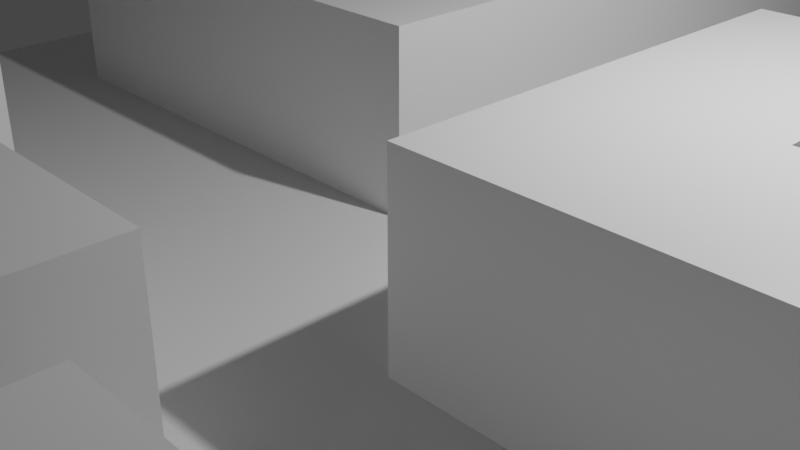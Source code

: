 # Source: tile.blend  (saved by Blender 2.91.10; exported with 4.5.12 LTS)
import bpy
from mathutils import Matrix  # noqa: F401  (used for matrix-valued properties, if any)

bpy.ops.wm.read_factory_settings(use_empty=True)
scene = bpy.context.scene
scene.name = 'Scene'

# ---- collections
col_collection = bpy.data.collections.new('Collection'); scene.collection.children.link(col_collection)

# ---- materials (node trees are filled in below, after node groups)
mat_material = bpy.data.materials.new('Material')
mat_material.alpha_threshold = 0.0
mat_material.use_transparent_shadow = False
mat_material.line_color = (0.0, 0.0, 0.0, 1.0)

# ---- material node trees
mat_material.use_nodes = True; mat_material.node_tree.nodes.clear()
_N = mat_material.node_tree.nodes; _L = mat_material.node_tree.links
n0 = _N.new('ShaderNodeOutputMaterial'); n0.name = 'Material Output'; n0.location = (300, 300)
n1 = _N.new('ShaderNodeBsdfPrincipled'); n1.name = 'Principled BSDF'; n1.location = (10, 300)
n1.distribution = 'GGX'
n1.subsurface_method = 'BURLEY'
n1.inputs[2].default_value = 0.4
n1.inputs[3].default_value = 1.45
n1.inputs[27].default_value = (0.0, 0.0, 0.0, 1.0)
n1.inputs[28].default_value = 1.0
_L.new(n1.outputs[0], n0.inputs[0])
n0.is_active_output = True

# ---- world
world_world = bpy.data.worlds.new('World'); scene.world = world_world
world_world.use_nodes = True; world_world.node_tree.nodes.clear()
_N = world_world.node_tree.nodes; _L = world_world.node_tree.links
n0 = _N.new('ShaderNodeOutputWorld'); n0.name = 'World Output'; n0.location = (300, 300)
n1 = _N.new('ShaderNodeBackground'); n1.name = 'Background'; n1.location = (10, 300)
n1.inputs[0].default_value = (0.05088, 0.05088, 0.05088, 1.0)
_L.new(n1.outputs[0], n0.inputs[0])
n0.is_active_output = True
world_world.color = (0.05088, 0.05088, 0.05088)
world_world.use_sun_shadow = False
world_world.sun_shadow_jitter_overblur = 0.0

# ---- cameras
cam_camera = bpy.data.cameras.new('Camera')
cam_camera.clip_end = 100.0
cam_camera.ortho_scale = 7.314

# ---- lights
light_light = bpy.data.lights.new('Light', 'POINT')
light_light.transmission_factor = 0.0
light_light.energy = 1000.0
light_light.shadow_soft_size = 0.1
light_light.shadow_maximum_resolution = 0.006
light_light.use_absolute_resolution = True

# ---- meshes
me_plane = bpy.data.meshes.new('Plane')
me_plane.from_pydata([(-1.0, -1.0, 0.0), (1.0, -1.0, 0.0), (-1.0, 1.0, 0.0), (1.0, 1.0, 0.0), (-1.0, 0.75, 0.0), (-1.0, 0.5, 0.0), (-1.0, 0.25, 0.0), (-1.0, 0.0, 0.0), (-1.0, -0.25, 0.0), (-1.0, -0.5, 0.0), (-1.0, -0.75, 0.0), (-0.75, -1.0, 0.0), (-0.5, -1.0, 0.0), (-0.25, -1.0, 0.0), (0.0, -1.0, 0.0), (0.25, -1.0, 0.0), (0.5, -1.0, 0.0), (0.75, -1.0, 0.0), (1.0, -0.75, 0.0), (1.0, -0.5, 0.0), (1.0, -0.25, 0.0), (1.0, 0.0, 0.0), (1.0, 0.25, 0.0), (1.0, 0.5, 0.0), (1.0, 0.75, 0.0), (0.75, 1.0, 0.0), (0.5, 1.0, 0.0), (0.25, 1.0, 0.0), (0.0, 1.0, 0.0), (-0.25, 1.0, 0.0), (-0.5, 1.0, 0.0), (-0.75, 1.0, 0.0), (-0.75, -0.75, 0.0), (-0.75, -0.5, 0.0), (-0.75, -0.25, 0.0), (-0.75, 0.0, 0.0), (-0.75, 0.25, 0.0), (-0.75, 0.5, 0.0), (-0.5, -0.25, 0.0), (-0.5, 0.0, 0.0), (-0.5, 0.25, 0.0), (-0.5, 0.5, 0.0), (-0.5, 0.75, 0.0), (-0.25, -0.5, 0.0), (-0.25, -0.25, 0.0), (-0.25, 0.0, 0.0), (-0.25, 0.25, 0.0), (-0.25, 0.5, 0.0), (-0.25, 0.75, 0.0), (0.0, -0.5, 0.0), (0.0, -0.25, 0.0), (0.0, 0.0, 0.0), (0.0, 0.25, 0.0), (0.0, 0.5, 0.0), (0.0, 0.75, 0.0), (0.25, -0.75, 0.0), (0.25, -0.5, 0.0), (0.25, -0.25, 0.0), (0.25, 0.0, 0.0), (0.25, 0.25, 0.0), (0.25, 0.5, 0.0), (0.25, 0.75, 0.0), (0.5, -0.5, 0.0), (0.5, -0.25, 0.0), (0.5, 0.0, 0.0), (0.5, 0.25, 0.0), (0.5, 0.5, 0.0), (0.5, 0.75, 0.0), (0.75, -0.5, 0.0), (0.75, -0.25, 0.0), (0.75, 0.0, 0.0), (0.75, 0.25, 0.0), (0.75, 0.5, 0.0), (0.75, 0.75, 0.0), (-1.0, -0.875, 0.0), (0.875, -1.0, 0.0), (1.0, 0.875, 0.0), (-0.875, 1.0, 0.0), (-1.0, 0.875, 0.0), (-1.0, 0.625, 0.0), (-1.0, 0.375, 0.0), (-1.0, 0.125, 0.0), (-1.0, -0.125, 0.0), (-1.0, -0.375, 0.0), (-1.0, -0.625, 0.0), (-0.875, -1.0, 0.0), (-0.625, -1.0, 0.0), (-0.375, -1.0, 0.0), (-0.125, -1.0, 0.0), (0.125, -1.0, 0.0), (0.375, -1.0, 0.0), (0.625, -1.0, 0.0), (1.0, -0.875, 0.0), (1.0, -0.625, 0.0), (1.0, -0.375, 0.0), (1.0, -0.125, 0.0), (1.0, 0.125, 0.0), (1.0, 0.375, 0.0), (1.0, 0.625, 0.0), (0.875, 1.0, 0.0), (0.625, 1.0, 0.0), (0.375, 1.0, 0.0), (0.125, 1.0, 0.0), (-0.125, 1.0, 0.0), (-0.375, 1.0, 0.0), (-0.625, 1.0, 0.0), (-0.75, -0.875, 0.0), (-0.75, -0.625, 0.0), (-0.75, -0.375, 0.0), (-0.75, -0.125, 0.0), (-0.75, 0.125, 0.0), (-0.75, 0.375, 0.0), (-0.5, 0.875, 0.0), (-0.5, -0.375, 0.0), (-0.5, -0.125, 0.0), (-0.5, 0.375, 0.0), (-0.5, 0.625, 0.0), (-0.25, 0.875, 0.0), (-0.25, -0.375, 0.0), (-0.25, -0.125, 0.0), (-0.25, 0.375, 0.0), (-0.25, 0.625, 0.0), (0.0, 0.875, 0.0), (0.0, -0.375, 0.0), (0.0, -0.125, 0.0), (0.0, 0.125, 0.0), (0.0, 0.375, 0.0), (0.0, 0.625, 0.0), (0.25, 0.875, 0.0), (0.25, -0.875, 0.0), (0.25, -0.625, 0.0), (0.25, -0.375, 0.0), (0.25, -0.125, 0.0), (0.25, 0.125, 0.0), (0.25, 0.375, 0.0), (0.25, 0.625, 0.0), (0.5, 0.875, 0.0), (0.5, -0.625, 0.0), (0.5, -0.375, 0.0), (0.5, 0.125, 0.0), (0.5, 0.375, 0.0), (0.5, 0.625, 0.0), (0.75, 0.875, 0.0), (0.75, -0.625, 0.0), (0.75, -0.375, 0.0), (0.75, 0.125, 0.0), (0.75, 0.375, 0.0), (0.75, 0.625, 0.0), (-0.875, -0.75, 0.0), (-0.875, -0.5, 0.0), (-0.875, -0.25, 0.0), (-0.875, 0.0, 0.0), (-0.875, 0.25, 0.0), (-0.875, 0.5, 0.0), (-0.625, -0.25, 0.0), (-0.625, 0.0, 0.0), (-0.625, 0.25, 0.0), (-0.625, 0.5, 0.0), (-0.375, -0.25, 0.0), (-0.375, 0.0, 0.0), (-0.375, 0.25, 0.0), (-0.375, 0.5, 0.0), (-0.375, 0.75, 0.0), (-0.125, -0.5, 0.0), (-0.125, -0.25, 0.0), (-0.125, 0.0, 0.0), (0.125, -0.5, 0.0), (0.125, -0.25, 0.0), (0.125, 0.0, 0.0), (0.125, 0.25, 0.0), (0.125, 0.5, 0.0), (0.125, 0.75, 0.0), (0.375, -0.75, 0.0), (0.375, -0.5, 0.0), (0.375, -0.25, 0.0), (0.375, 0.5, 0.0), (0.625, -0.5, 0.0), (0.625, -0.25, 0.0), (0.625, 0.0, 0.0), (0.625, 0.25, 0.0), (0.625, 0.5, 0.0), (0.625, 0.75, 0.0), (0.875, -0.5, 0.0), (0.875, -0.25, 0.0), (0.875, 0.0, 0.0), (0.875, 0.25, 0.0), (0.875, 0.75, 0.0), (0.875, 0.125, 0.0), (0.875, -0.375, 0.0), (0.875, -0.625, 0.0), (0.625, 0.625, 0.0), (0.625, 0.375, 0.0), (0.625, 0.125, 0.0), (0.625, -0.375, 0.0), (0.625, -0.625, 0.0), (0.375, 0.625, 0.0), (0.375, 0.375, 0.0), (0.375, -0.375, 0.0), (0.375, -0.625, 0.0), (0.375, -0.875, 0.0), (0.125, 0.625, 0.0), (0.125, 0.375, 0.0), (0.125, 0.125, 0.0), (0.125, -0.125, 0.0), (0.125, -0.375, 0.0), (-0.125, -0.125, 0.0), (-0.125, -0.375, 0.0), (-0.375, 0.625, 0.0), (-0.375, 0.375, 0.0), (-0.375, -0.125, 0.0), (-0.375, -0.375, 0.0), (-0.625, 0.375, 0.0), (-0.625, -0.125, 0.0), (-0.625, -0.375, 0.0), (-0.875, 0.375, 0.0), (-0.875, 0.125, 0.0), (-0.875, -0.125, 0.0), (-0.875, -0.375, 0.0), (-0.875, -0.625, 0.0), (-0.875, -0.875, 0.0), (0.625, 0.875, 0.0), (0.125, 0.875, 0.0), (-0.375, 0.875, 0.0), (0.875, 0.875, 0.0), (0.875, -1.0, 0.0), (1.0, -1.0, 0.0), (-0.875, 1.0, 0.0), (-1.0, 1.0, 0.0), (-1.0, 0.875, 0.0), (-1.0, 0.75, 0.0), (-1.0, 0.625, 0.0), (-1.0, 0.5, 0.0), (-0.625, -1.0, 0.0), (-0.5, -1.0, 0.0), (-0.375, -1.0, 0.0), (-0.25, -1.0, 0.0), (-0.125, -1.0, 0.0), (0.0, -1.0, 0.0), (0.125, -1.0, 0.0), (0.25, -1.0, 0.0), (0.375, -1.0, 0.0), (0.5, -1.0, 0.0), (0.625, -1.0, 0.0), (0.75, -1.0, 0.0), (1.0, -0.875, 0.0), (1.0, -0.75, 0.0), (1.0, -0.125, 0.0), (1.0, 0.0, 0.0), (1.0, 0.375, 0.0), (1.0, 0.5, 0.0), (1.0, 0.625, 0.0), (1.0, 0.75, 0.0), (0.375, 1.0, 0.0), (0.25, 1.0, 0.0), (-0.125, 1.0, 0.0), (-0.25, 1.0, 0.0), (-0.625, 1.0, 0.0), (-0.75, 1.0, 0.0), (-0.75, -0.875, 0.0), (-0.75, -0.75, 0.0), (-0.75, -0.625, 0.0), (-0.75, -0.5, 0.0), (-0.75, 0.125, 0.0), (-0.75, 0.25, 0.0), (-0.5, 0.875, 0.0), (-0.5, 1.0, 0.0), (-0.5, 0.25, 0.0), (-0.5, 0.625, 0.0), (-0.5, 0.75, 0.0), (-0.25, 0.875, 0.0), (-0.25, -0.5, 0.0), (-0.25, 0.25, 0.0), (-0.25, 0.375, 0.0), (-0.25, 0.5, 0.0), (-0.25, 0.625, 0.0), (-0.25, 0.75, 0.0), (0.0, 0.875, 0.0), (0.0, 1.0, 0.0), (0.0, -0.5, 0.0), (0.0, 0.125, 0.0), (0.0, 0.25, 0.0), (0.0, 0.375, 0.0), (0.0, 0.5, 0.0), (0.0, 0.625, 0.0), (0.0, 0.75, 0.0), (0.25, 0.875, 0.0), (0.25, -0.875, 0.0), (0.25, -0.75, 0.0), (0.25, -0.625, 0.0), (0.25, -0.5, 0.0), (0.25, -0.125, 0.0), (0.25, 0.0, 0.0), (0.25, 0.125, 0.0), (0.25, 0.25, 0.0), (0.25, 0.625, 0.0), (0.25, 0.75, 0.0), (0.5, 0.875, 0.0), (0.5, 1.0, 0.0), (0.5, 0.0, 0.0), (0.5, 0.125, 0.0), (0.5, 0.25, 0.0), (0.5, 0.625, 0.0), (0.5, 0.75, 0.0), (0.75, 0.0, 0.0), (0.75, 0.375, 0.0), (0.75, 0.5, 0.0), (0.75, 0.625, 0.0), (0.75, 0.75, 0.0), (-0.875, 0.5, 0.0), (-0.625, 0.0, 0.0), (-0.75, 0.0, 0.0), (-0.625, 0.25, 0.0), (-0.625, 0.5, 0.0), (-0.75, 0.5, 0.0), (-0.375, 0.0, 0.0), (-0.5, 0.0, 0.0), (-0.375, 0.25, 0.0), (-0.125, -0.5, 0.0), (-0.125, 0.0, 0.0), (-0.25, 0.0, 0.0), (0.125, -0.5, 0.0), (0.375, -0.25, 0.0), (0.25, -0.25, 0.0), (0.625, -0.25, 0.0), (0.5, -0.25, 0.0), (0.625, 0.0, 0.0), (0.875, -0.25, 0.0), (0.75, -0.25, 0.0), (0.875, 0.0, 0.0), (0.875, 0.25, 0.0), (0.75, 0.25, 0.0), (0.875, 0.75, 0.0), (-0.75, -1.0, 0.0), (1.0, -0.625, 0.0), (1.0, -0.25, 0.0), (1.0, 0.25, 0.0), (-0.75, -0.375, 0.0), (-0.5, -0.375, 0.0), (-0.5, 0.5, 0.0), (-0.25, -0.375, 0.0), (0.0, 0.0, 0.0), (0.25, 0.375, 0.0), (0.5, -0.625, 0.0), (0.5, 0.375, 0.0), (0.75, -0.625, 0.0), (0.375, -0.75, 0.0), (0.875, -0.625, 0.0), (0.625, -0.625, 0.0), (0.375, 0.625, 0.0), (0.375, 0.375, 0.0), (0.375, -0.625, 0.0), (0.375, -0.875, 0.0), (-0.375, -0.375, 0.0), (-0.625, -0.375, 0.0), (0.875, -1.0, 0.0), (1.0, -1.0, 0.0), (-0.875, 1.0, 0.0), (-1.0, 1.0, 0.0), (-1.0, 0.875, 0.0), (-1.0, 0.75, 0.0), (-1.0, 0.625, 0.0), (-1.0, 0.5, 0.0), (-0.625, -1.0, 0.0), (-0.5, -1.0, 0.0), (-0.375, -1.0, 0.0), (-0.25, -1.0, 0.0), (-0.125, -1.0, 0.0), (0.0, -1.0, 0.0), (0.125, -1.0, 0.0), (0.25, -1.0, 0.0), (0.375, -1.0, 0.0), (0.5, -1.0, 0.0), (0.625, -1.0, 0.0), (0.75, -1.0, 0.0), (1.0, -0.875, 0.0), (1.0, -0.75, 0.0), (1.0, -0.125, 0.0), (1.0, 0.0, 0.0), (1.0, 0.375, 0.0), (1.0, 0.5, 0.0), (1.0, 0.625, 0.0), (1.0, 0.75, 0.0), (0.375, 1.0, 0.0), (0.25, 1.0, 0.0), (-0.125, 1.0, 0.0), (-0.25, 1.0, 0.0), (-0.625, 1.0, 0.0), (-0.75, 1.0, 0.0), (-0.75, -0.875, 0.0), (-0.75, -0.75, 0.0), (-0.75, -0.625, 0.0), (-0.75, -0.5, 0.0), (-0.75, 0.125, 0.0), (-0.75, 0.25, 0.0), (-0.5, 0.875, 0.0), (-0.5, 1.0, 0.0), (-0.5, 0.25, 0.0), (-0.5, 0.625, 0.0), (-0.5, 0.75, 0.0), (-0.25, 0.875, 0.0), (-0.25, -0.5, 0.0), (-0.25, 0.25, 0.0), (-0.25, 0.375, 0.0), (-0.25, 0.5, 0.0), (-0.25, 0.625, 0.0), (-0.25, 0.75, 0.0), (0.0, 0.875, 0.0), (0.0, 1.0, 0.0), (0.0, -0.5, 0.0), (0.0, 0.125, 0.0), (0.0, 0.25, 0.0), (0.0, 0.375, 0.0), (0.0, 0.5, 0.0), (0.0, 0.625, 0.0), (0.0, 0.75, 0.0), (0.25, 0.875, 0.0), (0.25, -0.875, 0.0), (0.25, -0.75, 0.0), (0.25, -0.625, 0.0), (0.25, -0.5, 0.0), (0.25, -0.125, 0.0), (0.25, 0.0, 0.0), (0.25, 0.125, 0.0), (0.25, 0.25, 0.0), (0.25, 0.625, 0.0), (0.25, 0.75, 0.0), (0.5, 0.875, 0.0), (0.5, 1.0, 0.0), (0.5, 0.0, 0.0), (0.5, 0.125, 0.0), (0.5, 0.25, 0.0), (0.5, 0.625, 0.0), (0.5, 0.75, 0.0), (0.75, 0.0, 0.0), (0.75, 0.375, 0.0), (0.75, 0.5, 0.0), (0.75, 0.625, 0.0), (0.75, 0.75, 0.0), (-0.875, 0.5, 0.0), (-0.625, 0.0, 0.0), (-0.75, 0.0, 0.0), (-0.625, 0.25, 0.0), (-0.625, 0.5, 0.0), (-0.75, 0.5, 0.0), (-0.375, 0.0, 0.0), (-0.5, 0.0, 0.0), (-0.375, 0.25, 0.0), (-0.125, -0.5, 0.0), (-0.125, 0.0, 0.0), (-0.25, 0.0, 0.0), (0.125, -0.5, 0.0), (0.375, -0.25, 0.0), (0.25, -0.25, 0.0), (0.625, -0.25, 0.0), (0.5, -0.25, 0.0), (0.625, 0.0, 0.0), (0.875, -0.25, 0.0), (0.75, -0.25, 0.0), (0.875, 0.0, 0.0), (0.875, 0.25, 0.0), (0.75, 0.25, 0.0), (0.875, 0.75, 0.0), (-0.75, -1.0, 0.0), (1.0, -0.625, 0.0), (1.0, -0.25, 0.0), (1.0, 0.25, 0.0), (-0.75, -0.375, 0.0), (-0.5, -0.375, 0.0), (-0.5, 0.5, 0.0), (-0.25, -0.375, 0.0), (0.0, 0.0, 0.0), (0.25, 0.375, 0.0), (0.5, -0.625, 0.0), (0.5, 0.375, 0.0), (0.75, -0.625, 0.0), (0.375, -0.75, 0.0), (0.875, -0.625, 0.0), (0.625, -0.625, 0.0), (0.375, 0.625, 0.0), (0.375, 0.375, 0.0), (0.375, -0.625, 0.0), (0.375, -0.875, 0.0), (-0.375, -0.375, 0.0), (-0.625, -0.375, 0.0), (0.875, -1.0, 0.25), (1.0, -1.0, 0.25), (-0.875, 1.0, 0.25), (-1.0, 1.0, 0.25), (-1.0, 0.875, 0.25), (-1.0, 0.75, 0.25), (-1.0, 0.625, 0.25), (-1.0, 0.5, 0.25), (-0.625, -1.0, 0.25), (-0.5, -1.0, 0.25), (-0.375, -1.0, 0.25), (-0.25, -1.0, 0.25), (-0.125, -1.0, 0.25), (0.0, -1.0, 0.25), (0.125, -1.0, 0.25), (0.25, -1.0, 0.25), (0.375, -1.0, 0.25), (0.5, -1.0, 0.25), (0.625, -1.0, 0.25), (0.75, -1.0, 0.25), (1.0, -0.875, 0.25), (1.0, -0.75, 0.25), (1.0, -0.125, 0.25), (1.0, 0.0, 0.25), (1.0, 0.375, 0.25), (1.0, 0.5, 0.25), (1.0, 0.625, 0.25), (1.0, 0.75, 0.25), (0.375, 1.0, 0.25), (0.25, 1.0, 0.25), (-0.125, 1.0, 0.25), (-0.25, 1.0, 0.25), (-0.625, 1.0, 0.25), (-0.75, 1.0, 0.25), (-0.75, 0.875, 0.25), (-0.75, -0.875, 0.25), (-0.75, -0.75, 0.25), (-0.75, -0.625, 0.25), (-0.75, -0.5, 0.25), (-0.75, 0.125, 0.25), (-0.75, 0.25, 0.25), (-0.75, 0.625, 0.25), (-0.75, 0.75, 0.25), (-0.5, 0.875, 0.25), (-0.5, 1.0, 0.25), (-0.5, -0.875, 0.25), (-0.5, -0.75, 0.25), (-0.5, -0.625, 0.25), (-0.5, -0.5, 0.25), (-0.5, 0.125, 0.25), (-0.5, 0.25, 0.25), (-0.5, 0.625, 0.25), (-0.5, 0.75, 0.25), (-0.25, 0.875, 0.25), (-0.25, -0.875, 0.25), (-0.25, -0.75, 0.25), (-0.25, -0.625, 0.25), (-0.25, -0.5, 0.25), (-0.25, 0.125, 0.25), (-0.25, 0.25, 0.25), (-0.25, 0.375, 0.25), (-0.25, 0.5, 0.25), (-0.25, 0.625, 0.25), (-0.25, 0.75, 0.25), (0.0, 0.875, 0.25), (0.0, 1.0, 0.25), (0.0, -0.875, 0.25), (0.0, -0.75, 0.25), (0.0, -0.625, 0.25), (0.0, -0.5, 0.25), (0.0, 0.125, 0.25), (0.0, 0.25, 0.25), (0.0, 0.375, 0.25), (0.0, 0.5, 0.25), (0.0, 0.625, 0.25), (0.0, 0.75, 0.25), (0.25, 0.875, 0.25), (0.25, -0.875, 0.25), (0.25, -0.75, 0.25), (0.25, -0.625, 0.25), (0.25, -0.5, 0.25), (0.25, -0.125, 0.25), (0.25, 0.0, 0.25), (0.25, 0.125, 0.25), (0.25, 0.25, 0.25), (0.25, 0.625, 0.25), (0.25, 0.75, 0.25), (0.5, 0.875, 0.25), (0.5, 1.0, 0.25), (0.5, -0.875, 0.25), (0.5, -0.75, 0.25), (0.5, -0.125, 0.25), (0.5, 0.0, 0.25), (0.5, 0.125, 0.25), (0.5, 0.25, 0.25), (0.5, 0.625, 0.25), (0.5, 0.75, 0.25), (0.75, -0.875, 0.25), (0.75, -0.75, 0.25), (0.75, -0.125, 0.25), (0.75, 0.0, 0.25), (0.75, 0.375, 0.25), (0.75, 0.5, 0.25), (0.75, 0.625, 0.25), (0.75, 0.75, 0.25), (-0.875, 0.5, 0.25), (-0.875, 0.75, 0.25), (-0.625, -0.75, 0.25), (-0.625, -0.5, 0.25), (-0.625, 0.0, 0.25), (-0.75, 0.0, 0.25), (-0.625, 0.25, 0.25), (-0.625, 0.5, 0.25), (-0.75, 0.5, 0.25), (-0.625, 0.75, 0.25), (-0.375, -0.75, 0.25), (-0.375, -0.5, 0.25), (-0.375, 0.0, 0.25), (-0.5, 0.0, 0.25), (-0.375, 0.25, 0.25), (-0.125, -0.75, 0.25), (-0.125, -0.5, 0.25), (-0.125, 0.0, 0.25), (-0.25, 0.0, 0.25), (-0.125, 0.25, 0.25), (-0.125, 0.5, 0.25), (-0.125, 0.75, 0.25), (0.125, -0.75, 0.25), (0.125, -0.5, 0.25), (0.375, -0.25, 0.25), (0.25, -0.25, 0.25), (0.375, 0.0, 0.25), (0.375, 0.25, 0.25), (0.375, 0.75, 0.25), (0.625, -0.75, 0.25), (0.625, -0.25, 0.25), (0.5, -0.25, 0.25), (0.625, 0.0, 0.25), (0.875, -0.75, 0.25), (0.875, -0.25, 0.25), (0.75, -0.25, 0.25), (0.875, 0.0, 0.25), (0.875, 0.25, 0.25), (0.75, 0.25, 0.25), (0.875, 0.5, 0.25), (0.875, 0.75, 0.25), (-0.75, -1.0, 0.25), (1.0, -0.625, 0.25), (1.0, -0.25, 0.25), (1.0, 0.25, 0.25), (-0.75, -0.375, 0.25), (-0.5, -0.375, 0.25), (-0.5, 0.5, 0.25), (-0.25, -0.375, 0.25), (0.0, 0.0, 0.25), (0.25, 0.375, 0.25), (0.5, -0.625, 0.25), (0.5, 0.375, 0.25), (0.75, -0.625, 0.25), (0.375, -0.75, 0.25), (0.875, 0.625, 0.25), (0.875, 0.375, 0.25), (0.875, -0.125, 0.25), (0.875, -0.625, 0.25), (0.875, -0.875, 0.25), (0.625, -0.125, 0.25), (0.625, -0.625, 0.25), (0.625, -0.875, 0.25), (0.375, 0.625, 0.25), (0.375, 0.375, 0.25), (0.375, 0.125, 0.25), (0.375, -0.125, 0.25), (0.375, -0.625, 0.25), (0.375, -0.875, 0.25), (0.125, -0.625, 0.25), (0.125, -0.875, 0.25), (-0.125, 0.625, 0.25), (-0.125, 0.375, 0.25), (-0.125, 0.125, 0.25), (-0.125, -0.625, 0.25), (-0.125, -0.875, 0.25), (-0.375, 0.125, 0.25), (-0.375, -0.375, 0.25), (-0.375, -0.625, 0.25), (-0.375, -0.875, 0.25), (-0.625, 0.625, 0.25), (-0.625, 0.125, 0.25), (-0.625, -0.375, 0.25), (-0.625, -0.625, 0.25), (-0.625, -0.875, 0.25), (-0.875, 0.625, 0.25), (0.375, 0.875, 0.25), (-0.125, 0.875, 0.25), (-0.625, 0.875, 0.25), (-0.875, 0.875, 0.25)], [], [(223, 76, 3, 99), (71, 185, 329, 330), (117, 48, 275, 269), (222, 117, 29, 104), (135, 195, 348, 294), (221, 128, 27, 102), (40, 156, 311, 266), (220, 142, 25, 100), (219, 106, 32, 148), (218, 107, 33, 149), (217, 108, 34, 150), (216, 109, 35, 151), (215, 110, 36, 152), (214, 111, 37, 153), (184, 70, 303, 328), (36, 110, 262, 263), (41, 116, 267, 338), (213, 113, 38, 154), (212, 114, 39, 155), (155, 39, 315, 309), (211, 115, 41, 157), (69, 183, 326, 327), (118, 210, 352, 339), (73, 147, 306, 307), (210, 118, 44, 158), (209, 119, 45, 159), (210, 113, 337, 352), (208, 120, 47, 161), (207, 121, 48, 162), (72, 146, 304, 305), (33, 107, 260, 261), (206, 123, 50, 164), (205, 124, 51, 165), (32, 106, 258, 259), (153, 37, 313, 308), (105, 31, 257, 256), (143, 194, 347, 344), (178, 64, 298, 325), (204, 131, 57, 167), (203, 132, 58, 168), (202, 133, 59, 169), (201, 134, 60, 170), (200, 135, 61, 171), (24, 186, 331, 251), (198, 137, 62, 173), (197, 138, 63, 174), (42, 112, 264, 268), (194, 137, 342, 347), (196, 140, 66, 175), (63, 177, 323, 324), (103, 29, 255, 254), (194, 143, 68, 176), (193, 144, 69, 177), (185, 22, 335, 329), (192, 145, 71, 179), (191, 146, 72, 180), (190, 147, 73, 181), (141, 67, 302, 301), (189, 93, 19, 182), (188, 94, 20, 183), (101, 27, 253, 252), (187, 96, 22, 185), (21, 184, 328, 247), (110, 35, 310, 262), (183, 20, 334, 326), (139, 65, 300, 299), (147, 72, 305, 306), (108, 33, 261, 336), (146, 71, 330, 304), (98, 24, 251, 250), (145, 187, 185, 71), (70, 184, 187, 145), (184, 21, 96, 187), (107, 32, 259, 260), (97, 23, 249, 248), (106, 11, 332, 258), (144, 188, 183, 69), (68, 182, 188, 144), (182, 19, 94, 188), (143, 189, 182, 68), (57, 174, 321, 322), (95, 21, 247, 246), (30, 105, 256, 265), (136, 26, 297, 296), (70, 178, 325, 303), (141, 190, 181, 67), (66, 180, 190, 141), (180, 72, 147, 190), (140, 191, 180, 66), (65, 179, 191, 140), (179, 71, 146, 191), (139, 192, 179, 65), (64, 178, 192, 139), (178, 70, 145, 192), (61, 135, 294, 295), (177, 69, 327, 323), (28, 103, 254, 277), (138, 193, 177, 63), (62, 176, 193, 138), (176, 68, 144, 193), (137, 194, 176, 62), (92, 18, 245, 244), (59, 133, 292, 293), (91, 17, 243, 242), (26, 101, 252, 297), (58, 132, 290, 291), (65, 140, 343, 300), (60, 175, 195, 135), (175, 66, 141, 195), (134, 196, 175, 60), (90, 16, 241, 240), (64, 139, 299, 298), (89, 15, 239, 238), (130, 56, 289, 288), (166, 49, 278, 320), (88, 14, 237, 236), (23, 98, 250, 249), (129, 55, 287, 286), (131, 197, 174, 57), (56, 173, 197, 131), (173, 62, 138, 197), (130, 198, 173, 56), (55, 172, 198, 130), (87, 13, 235, 234), (129, 199, 172, 55), (15, 90, 199, 129), (22, 97, 248, 335), (127, 200, 171, 54), (53, 170, 200, 127), (170, 60, 135, 200), (126, 201, 170, 53), (52, 169, 201, 126), (169, 59, 134, 201), (125, 202, 169, 52), (51, 168, 202, 125), (168, 58, 133, 202), (124, 203, 168, 51), (50, 167, 203, 124), (167, 57, 132, 203), (123, 204, 167, 50), (49, 166, 204, 123), (166, 56, 131, 204), (27, 128, 285, 253), (113, 213, 353, 337), (86, 12, 233, 232), (174, 63, 324, 321), (127, 54, 284, 283), (213, 108, 336, 353), (20, 95, 246, 334), (126, 53, 282, 281), (67, 136, 296, 302), (125, 52, 280, 279), (45, 165, 318, 319), (199, 90, 240, 351), (18, 93, 333, 245), (134, 59, 293, 341), (172, 199, 351, 345), (119, 205, 165, 45), (44, 164, 205, 119), (164, 50, 124, 205), (118, 206, 164, 44), (43, 163, 206, 118), (163, 49, 123, 206), (1, 92, 244, 225), (133, 58, 291, 292), (163, 43, 270, 317), (137, 198, 350, 342), (16, 91, 242, 241), (132, 57, 322, 290), (116, 207, 162, 42), (41, 161, 207, 116), (161, 47, 121, 207), (115, 208, 161, 41), (40, 160, 208, 115), (160, 46, 120, 208), (198, 172, 345, 350), (79, 5, 231, 230), (14, 89, 238, 237), (114, 209, 159, 39), (38, 158, 209, 114), (158, 44, 119, 209), (113, 210, 158, 38), (122, 28, 277, 276), (55, 130, 288, 287), (78, 4, 229, 228), (56, 166, 320, 289), (13, 88, 236, 235), (48, 121, 274, 275), (15, 129, 286, 239), (160, 40, 266, 316), (77, 2, 227, 226), (12, 87, 234, 233), (47, 120, 272, 273), (111, 211, 157, 37), (36, 156, 211, 111), (156, 40, 115, 211), (93, 189, 346, 333), (128, 61, 295, 285), (39, 159, 314, 315), (109, 212, 155, 35), (34, 154, 212, 109), (154, 38, 114, 212), (108, 213, 154, 34), (11, 86, 232, 332), (189, 143, 344, 346), (53, 127, 283, 282), (75, 1, 225, 224), (52, 126, 281, 280), (51, 125, 279, 340), (165, 51, 340, 318), (37, 157, 312, 313), (49, 163, 317, 278), (29, 117, 269, 255), (156, 36, 263, 311), (80, 214, 153, 5), (6, 152, 214, 80), (152, 36, 111, 214), (81, 215, 152, 6), (7, 151, 215, 81), (151, 35, 110, 215), (82, 216, 151, 7), (8, 150, 216, 82), (150, 34, 109, 216), (83, 217, 150, 8), (9, 149, 217, 83), (149, 33, 108, 217), (84, 218, 149, 9), (10, 148, 218, 84), (148, 32, 107, 218), (74, 219, 148, 10), (0, 85, 219, 74), (85, 11, 106, 219), (136, 220, 100, 26), (67, 181, 220, 136), (181, 73, 142, 220), (116, 42, 268, 267), (35, 155, 309, 310), (4, 79, 230, 229), (122, 221, 102, 28), (54, 171, 221, 122), (171, 61, 128, 221), (54, 122, 276, 284), (2, 78, 228, 227), (121, 47, 273, 274), (112, 222, 104, 30), (42, 162, 222, 112), (162, 48, 117, 222), (46, 160, 316, 271), (31, 77, 226, 257), (120, 46, 271, 272), (159, 45, 319, 314), (140, 196, 349, 343), (17, 75, 224, 243), (142, 223, 99, 25), (73, 186, 223, 142), (186, 24, 76, 223), (240, 241, 371, 370), (311, 263, 393, 441), (268, 264, 394, 398), (238, 239, 369, 368), (310, 309, 439, 440), (348, 301, 431, 478), (236, 237, 367, 366), (339, 352, 482, 469), (318, 340, 470, 448), (294, 348, 478, 424), (262, 310, 440, 392), (234, 235, 365, 364), (352, 337, 467, 482), (278, 317, 447, 408), (336, 261, 391, 466), (232, 233, 363, 362), (260, 259, 389, 390), (230, 231, 361, 360), (271, 316, 446, 401), (231, 308, 438, 361), (258, 332, 462, 388), (228, 229, 359, 358), (314, 319, 449, 444), (307, 306, 436, 437), (226, 227, 357, 356), (305, 304, 434, 435), (265, 256, 386, 395), (224, 225, 355, 354), (344, 347, 477, 474), (277, 254, 384, 407), (347, 342, 472, 477), (297, 252, 382, 427), (312, 338, 468, 442), (301, 302, 432, 431), (249, 250, 380, 379), (266, 311, 441, 396), (299, 300, 430, 429), (335, 248, 378, 465), (309, 315, 445, 439), (334, 246, 376, 464), (245, 333, 463, 375), (296, 297, 427, 426), (225, 244, 374, 355), (295, 294, 424, 425), (241, 242, 372, 371), (308, 313, 443, 438), (293, 292, 422, 423), (237, 238, 368, 367), (306, 305, 435, 436), (291, 290, 420, 421), (235, 236, 366, 365), (304, 330, 460, 434), (288, 289, 419, 418), (233, 234, 364, 363), (286, 287, 417, 416), (333, 346, 476, 463), (332, 232, 362, 462), (253, 285, 415, 383), (346, 344, 474, 476), (229, 230, 360, 359), (283, 284, 414, 413), (227, 228, 358, 357), (300, 343, 473, 430), (281, 282, 412, 411), (257, 226, 356, 387), (298, 299, 429, 428), (279, 280, 410, 409), (243, 224, 354, 373), (331, 307, 437, 461), (276, 277, 407, 406), (330, 329, 459, 460), (302, 296, 426, 432), (275, 274, 404, 405), (328, 303, 433, 458), (341, 293, 423, 471), (273, 272, 402, 403), (327, 326, 456, 457), (292, 291, 421, 422), (290, 322, 452, 420), (325, 298, 428, 455), (287, 288, 418, 417), (324, 323, 453, 454), (239, 286, 416, 369), (255, 269, 399, 385), (285, 295, 425, 415), (267, 268, 398, 397), (282, 283, 413, 412), (337, 353, 483, 467), (251, 331, 461, 381), (280, 281, 411, 410), (353, 336, 466, 483), (340, 279, 409, 470), (329, 335, 465, 459), (322, 321, 451, 452), (264, 265, 395, 394), (247, 328, 458, 377), (320, 278, 408, 450), (351, 240, 370, 481), (326, 334, 464, 456), (345, 351, 481, 475), (284, 276, 406, 414), (263, 262, 392, 393), (342, 350, 480, 472), (274, 273, 403, 404), (261, 260, 390, 391), (303, 325, 455, 433), (350, 345, 475, 480), (272, 271, 401, 402), (259, 258, 388, 389), (323, 327, 457, 453), (319, 318, 448, 449), (270, 339, 469, 400), (256, 257, 387, 386), (317, 270, 400, 447), (254, 255, 385, 384), (252, 253, 383, 382), (316, 266, 396, 446), (269, 275, 405, 399), (250, 251, 381, 380), (321, 324, 454, 451), (315, 314, 444, 445), (338, 267, 397, 468), (248, 249, 379, 378), (157, 41, 338, 312), (195, 141, 301, 348), (112, 30, 265, 264), (186, 73, 307, 331), (43, 118, 339, 270), (196, 134, 341, 349), (5, 153, 308, 231), (469, 482, 666, 637), (448, 470, 638, 606), (424, 478, 652, 569), (392, 440, 594, 523), (364, 365, 495, 494), (482, 467, 635, 666), (408, 447, 605, 553), (466, 391, 522, 634), (362, 363, 493, 492), (390, 389, 520, 521), (360, 361, 491, 490), (401, 446, 603, 543), (361, 438, 589, 491), (388, 462, 630, 519), (358, 359, 489, 488), (444, 449, 607, 601), (437, 436, 587, 588), (356, 357, 487, 486), (435, 434, 585, 586), (395, 386, 516, 528), (354, 355, 485, 484), (474, 477, 650, 642), (407, 384, 514, 549), (477, 472, 640, 650), (427, 382, 512, 572), (442, 468, 636, 596), (431, 432, 580, 579), (379, 380, 510, 509), (396, 441, 595, 534), (429, 430, 578, 577), (465, 378, 508, 633), (439, 445, 602, 593), (464, 376, 506, 632), (375, 463, 631, 505), (426, 427, 572, 571), (355, 374, 504, 485), (425, 424, 569, 570), (371, 372, 502, 501), (438, 443, 597, 589), (423, 422, 567, 568), (367, 368, 498, 497), (436, 435, 586, 587), (421, 420, 565, 566), (365, 366, 496, 495), (434, 460, 627, 585), (418, 419, 564, 563), (363, 364, 494, 493), (416, 417, 562, 561), (463, 476, 647, 631), (462, 362, 492, 630), (383, 415, 560, 513), (476, 474, 642, 647), (359, 360, 490, 489), (413, 414, 559, 558), (357, 358, 488, 487), (430, 473, 641, 578), (411, 412, 557, 556), (387, 356, 486, 517), (428, 429, 577, 576), (409, 410, 555, 554), (373, 354, 484, 503), (461, 437, 588, 629), (406, 407, 549, 548), (460, 459, 626, 627), (432, 426, 571, 580), (405, 404, 546, 547), (458, 433, 584, 625), (471, 423, 568, 639), (403, 402, 544, 545), (457, 456, 623, 624), (422, 421, 566, 567), (420, 452, 614, 565), (455, 428, 576, 621), (417, 418, 563, 562), (454, 453, 619, 620), (369, 416, 561, 499), (385, 399, 537, 515), (415, 425, 570, 560), (397, 398, 536, 535), (412, 413, 558, 557), (467, 483, 671, 635), (381, 461, 629, 511), (410, 411, 556, 555), (483, 466, 634, 671), (470, 409, 554, 638), (459, 465, 633, 626), (452, 451, 613, 614), (394, 395, 528, 527), (377, 458, 625, 507), (450, 408, 553, 612), (481, 370, 500, 657), (456, 464, 632, 623), (475, 481, 657, 643), (414, 406, 548, 559), (393, 392, 523, 524), (472, 480, 656, 640), (404, 403, 545, 546), (391, 390, 521, 522), (433, 455, 621, 584), (480, 475, 643, 656), (402, 401, 543, 544), (389, 388, 519, 520), (453, 457, 624, 619), (449, 448, 606, 607), (400, 469, 637, 541), (386, 387, 517, 516), (447, 400, 541, 605), (384, 385, 515, 514), (382, 383, 513, 512), (446, 396, 534, 603), (399, 405, 547, 537), (380, 381, 511, 510), (451, 454, 620, 613), (445, 444, 601, 602), (468, 397, 535, 636), (378, 379, 509, 508), (376, 377, 507, 506), (419, 450, 612, 564), (374, 375, 505, 504), (473, 479, 653, 641), (372, 373, 503, 502), (443, 442, 596, 597), (479, 471, 639, 653), (349, 341, 471, 479), (313, 312, 442, 443), (242, 243, 373, 372), (343, 349, 479, 473), (244, 245, 375, 374), (289, 320, 450, 419), (246, 247, 377, 376), (678, 518, 517, 486), (677, 527, 528, 516), (676, 548, 549, 514), (675, 571, 572, 512), (674, 525, 526, 590), (673, 529, 530, 591), (672, 531, 532, 592), (670, 533, 534, 595), (669, 535, 536, 598), (668, 538, 539, 599), (667, 540, 541, 600), (665, 542, 543, 603), (664, 550, 551, 604), (663, 552, 553, 605), (662, 554, 555, 608), (661, 556, 557, 609), (660, 558, 559, 610), (659, 561, 562, 611), (658, 563, 564, 612), (657, 573, 574, 643), (655, 575, 576, 615), (654, 577, 578, 616), (652, 579, 580, 617), (651, 581, 582, 618), (649, 583, 584, 621), (648, 504, 505, 622), (646, 506, 507, 625), (645, 508, 509, 628), (644, 510, 511, 629), (587, 644, 629, 588), (586, 628, 644, 587), (628, 509, 510, 644), (585, 645, 628, 586), (627, 626, 645, 585), (626, 633, 508, 645), (583, 646, 625, 584), (624, 623, 646, 583), (623, 632, 506, 646), (582, 622, 647, 642), (622, 505, 631, 647), (581, 648, 622, 582), (503, 484, 648, 581), (484, 485, 504, 648), (575, 649, 621, 576), (620, 619, 649, 575), (619, 624, 583, 649), (574, 618, 650, 640), (618, 582, 642, 650), (573, 651, 618, 574), (501, 502, 651, 573), (502, 503, 581, 651), (569, 652, 617, 570), (568, 616, 653, 639), (616, 578, 641, 653), (567, 654, 616, 568), (566, 615, 654, 567), (615, 576, 577, 654), (565, 655, 615, 566), (614, 613, 655, 565), (613, 620, 575, 655), (643, 574, 640, 656), (500, 501, 573, 657), (552, 658, 612, 553), (551, 611, 658, 552), (611, 562, 563, 658), (550, 659, 611, 551), (497, 498, 659, 550), (498, 499, 561, 659), (546, 660, 610, 547), (545, 609, 660, 546), (609, 557, 558, 660), (544, 661, 609, 545), (543, 608, 661, 544), (608, 555, 556, 661), (542, 662, 608, 543), (607, 606, 662, 542), (606, 638, 554, 662), (540, 663, 605, 541), (539, 604, 663, 540), (604, 551, 552, 663), (538, 664, 604, 539), (495, 496, 664, 538), (496, 497, 550, 664), (533, 665, 603, 534), (602, 601, 665, 533), (601, 607, 542, 665), (532, 600, 666, 635), (600, 541, 637, 666), (531, 667, 600, 532), (530, 599, 667, 531), (599, 539, 540, 667), (529, 668, 599, 530), (493, 494, 668, 529), (494, 495, 538, 668), (525, 669, 598, 526), (597, 596, 669, 525), (596, 636, 535, 669), (523, 670, 595, 524), (594, 593, 670, 523), (593, 602, 533, 670), (522, 592, 671, 634), (592, 532, 635, 671), (521, 672, 592, 522), (520, 591, 672, 521), (591, 530, 531, 672), (519, 673, 591, 520), (630, 492, 673, 519), (492, 493, 529, 673), (490, 674, 590, 489), (491, 589, 674, 490), (589, 597, 525, 674), (560, 675, 512, 513), (570, 617, 675, 560), (617, 580, 571, 675), (537, 676, 514, 515), (547, 610, 676, 537), (610, 559, 548, 676), (518, 677, 516, 517), (526, 598, 677, 518), (598, 536, 527, 677), (488, 678, 486, 487), (489, 590, 678, 488), (590, 526, 518, 678), (366, 367, 497, 496), (478, 431, 579, 652), (440, 439, 593, 594), (368, 369, 499, 498), (398, 394, 527, 536), (441, 393, 524, 595), (370, 371, 501, 500)])
_uv = me_plane.uv_layers.new(name='UVMap')
_uv.uv.foreach_set('vector', [0.9375, 0.9375, 1.0, 0.9375, 1.0, 1.0, 0.9375, 1.0, 0.875, 0.625, 0.9375, 0.625, 0.9375, 0.625, 0.875, 0.625, 0.375, 0.9375, 0.375, 0.875, 0.375, 0.875, 0.375, 0.9375, 0.3125, 0.9375, 0.375, 0.9375, 0.375, 1.0, 0.3125, 1.0, 0.625, 0.8125, 0.6875, 0.8125, 0.6875, 0.8125, 0.625, 0.8125, 0.5625, 0.9375, 0.625, 0.9375, 0.625, 1.0, 0.5625, 1.0, 0.25, 0.625, 0.1875, 0.625, 0.1875, 0.625, 0.25, 0.625, 0.8125, 0.9375, 0.875, 0.9375, 0.875, 1.0, 0.8125, 1.0, 0.0625, 0.0625, 0.125, 0.0625, 0.125, 0.125, 0.0625, 0.125, 0.0625, 0.1875, 0.125, 0.1875, 0.125, 0.25, 0.0625, 0.25, 0.0625, 0.3125, 0.125, 0.3125, 0.125, 0.375, 0.0625, 0.375, 0.0625, 0.4375, 0.125, 0.4375, 0.125, 0.5, 0.0625, 0.5, 0.0625, 0.5625, 0.125, 0.5625, 0.125, 0.625, 0.0625, 0.625, 0.0625, 0.6875, 0.125, 0.6875, 0.125, 0.75, 0.0625, 0.75, 0.9375, 0.5, 0.875, 0.5, 0.875, 0.5, 0.9375, 0.5, 0.125, 0.625, 0.125, 0.5625, 0.125, 0.5625, 0.125, 0.625, 0.25, 0.75, 0.25, 0.8125, 0.25, 0.8125, 0.25, 0.75, 0.1875, 0.3125, 0.25, 0.3125, 0.25, 0.375, 0.1875, 0.375, 0.1875, 0.4375, 0.25, 0.4375, 0.25, 0.5, 0.1875, 0.5, 0.1875, 0.5, 0.25, 0.5, 0.25, 0.5, 0.1875, 0.5, 0.1875, 0.6875, 0.25, 0.6875, 0.25, 0.75, 0.1875, 0.75, 0.875, 0.375, 0.9375, 0.375, 0.9375, 0.375, 0.875, 0.375, 0.375, 0.3125, 0.3125, 0.3125, 0.3125, 0.3125, 0.375, 0.3125, 0.875, 0.875, 0.875, 0.8125, 0.875, 0.8125, 0.875, 0.875, 0.3125, 0.3125, 0.375, 0.3125, 0.375, 0.375, 0.3125, 0.375, 0.3125, 0.4375, 0.375, 0.4375, 0.375, 0.5, 0.3125, 0.5, 0.3125, 0.3125, 0.25, 0.3125, 0.25, 0.3125, 0.3125, 0.3125, 0.3125, 0.6875, 0.375, 0.6875, 0.375, 0.75, 0.3125, 0.75, 0.3125, 0.8125, 0.375, 0.8125, 0.375, 0.875, 0.3125, 0.875, 0.875, 0.75, 0.875, 0.6875, 0.875, 0.6875, 0.875, 0.75, 0.125, 0.25, 0.125, 0.1875, 0.125, 0.1875, 0.125, 0.25, 0.4375, 0.3125, 0.5, 0.3125, 0.5, 0.375, 0.4375, 0.375, 0.4375, 0.4375, 0.5, 0.4375, 0.5, 0.5, 0.4375, 0.5, 0.125, 0.125, 0.125, 0.0625, 0.125, 0.0625, 0.125, 0.125, 0.0625, 0.75, 0.125, 0.75, 0.125, 0.75, 0.0625, 0.75, 0.1875, 1.0, 0.125, 1.0, 0.125, 1.0, 0.1875, 1.0, 0.875, 0.1875, 0.8125, 0.1875, 0.8125, 0.1875, 0.875, 0.1875, 0.8125, 0.5, 0.75, 0.5, 0.75, 0.5, 0.8125, 0.5, 0.5625, 0.3125, 0.625, 0.3125, 0.625, 0.375, 0.5625, 0.375, 0.5625, 0.4375, 0.625, 0.4375, 0.625, 0.5, 0.5625, 0.5, 0.5625, 0.5625, 0.625, 0.5625, 0.625, 0.625, 0.5625, 0.625, 0.5625, 0.6875, 0.625, 0.6875, 0.625, 0.75, 0.5625, 0.75, 0.5625, 0.8125, 0.625, 0.8125, 0.625, 0.875, 0.5625, 0.875, 1.0, 0.875, 0.9375, 0.875, 0.9375, 0.875, 1.0, 0.875, 0.6875, 0.1875, 0.75, 0.1875, 0.75, 0.25, 0.6875, 0.25, 0.6875, 0.3125, 0.75, 0.3125, 0.75, 0.375, 0.6875, 0.375, 0.25, 0.875, 0.25, 0.9375, 0.25, 0.9375, 0.25, 0.875, 0.8125, 0.1875, 0.75, 0.1875, 0.75, 0.1875, 0.8125, 0.1875, 0.6875, 0.6875, 0.75, 0.6875, 0.75, 0.75, 0.6875, 0.75, 0.75, 0.375, 0.8125, 0.375, 0.8125, 0.375, 0.75, 0.375, 0.4375, 1.0, 0.375, 1.0, 0.375, 1.0, 0.4375, 1.0, 0.8125, 0.1875, 0.875, 0.1875, 0.875, 0.25, 0.8125, 0.25, 0.8125, 0.3125, 0.875, 0.3125, 0.875, 0.375, 0.8125, 0.375, 0.9375, 0.625, 1.0, 0.625, 1.0, 0.625, 0.9375, 0.625, 0.8125, 0.5625, 0.875, 0.5625, 0.875, 0.625, 0.8125, 0.625, 0.8125, 0.6875, 0.875, 0.6875, 0.875, 0.75, 0.8125, 0.75, 0.8125, 0.8125, 0.875, 0.8125, 0.875, 0.875, 0.8125, 0.875, 0.75, 0.8125, 0.75, 0.875, 0.75, 0.875, 0.75, 0.8125, 0.9375, 0.1875, 1.0, 0.1875, 1.0, 0.25, 0.9375, 0.25, 0.9375, 0.3125, 1.0, 0.3125, 1.0, 0.375, 0.9375, 0.375, 0.6875, 1.0, 0.625, 1.0, 0.625, 1.0, 0.6875, 1.0, 0.9375, 0.5625, 1.0, 0.5625, 1.0, 0.625, 0.9375, 0.625, 1.0, 0.5, 0.9375, 0.5, 0.9375, 0.5, 1.0, 0.5, 0.125, 0.5625, 0.125, 0.5, 0.125, 0.5, 0.125, 0.5625, 0.9375, 0.375, 1.0, 0.375, 1.0, 0.375, 0.9375, 0.375, 0.75, 0.5625, 0.75, 0.625, 0.75, 0.625, 0.75, 0.5625, 0.875, 0.8125, 0.875, 0.75, 0.875, 0.75, 0.875, 0.8125, 0.125, 0.3125, 0.125, 0.25, 0.125, 0.25, 0.125, 0.3125, 0.875, 0.6875, 0.875, 0.625, 0.875, 0.625, 0.875, 0.6875, 1.0, 0.8125, 1.0, 0.875, 1.0, 0.875, 1.0, 0.8125, 0.875, 0.5625, 0.9375, 0.5625, 0.9375, 0.625, 0.875, 0.625, 0.875, 0.5, 0.9375, 0.5, 0.9375, 0.5625, 0.875, 0.5625, 0.9375, 0.5, 1.0, 0.5, 1.0, 0.5625, 0.9375, 0.5625, 0.125, 0.1875, 0.125, 0.125, 0.125, 0.125, 0.125, 0.1875, 1.0, 0.6875, 1.0, 0.75, 1.0, 0.75, 1.0, 0.6875, 0.125, 0.0625, 0.125, 0.0, 0.125, 0.0, 0.125, 0.0625, 0.875, 0.3125, 0.9375, 0.3125, 0.9375, 0.375, 0.875, 0.375, 0.875, 0.25, 0.9375, 0.25, 0.9375, 0.3125, 0.875, 0.3125, 0.9375, 0.25, 1.0, 0.25, 1.0, 0.3125, 0.9375, 0.3125, 0.875, 0.1875, 0.9375, 0.1875, 0.9375, 0.25, 0.875, 0.25, 0.625, 0.375, 0.6875, 0.375, 0.6875, 0.375, 0.625, 0.375, 1.0, 0.4375, 1.0, 0.5, 1.0, 0.5, 1.0, 0.4375, 0.25, 1.0, 0.1875, 1.0, 0.1875, 1.0, 0.25, 1.0, 0.75, 0.9375, 0.75, 1.0, 0.75, 1.0, 0.75, 0.9375, 0.875, 0.5, 0.8125, 0.5, 0.8125, 0.5, 0.875, 0.5, 0.75, 0.8125, 0.8125, 0.8125, 0.8125, 0.875, 0.75, 0.875, 0.75, 0.75, 0.8125, 0.75, 0.8125, 0.8125, 0.75, 0.8125, 0.8125, 0.75, 0.875, 0.75, 0.875, 0.8125, 0.8125, 0.8125, 0.75, 0.6875, 0.8125, 0.6875, 0.8125, 0.75, 0.75, 0.75, 0.75, 0.625, 0.8125, 0.625, 0.8125, 0.6875, 0.75, 0.6875, 0.8125, 0.625, 0.875, 0.625, 0.875, 0.6875, 0.8125, 0.6875, 0.75, 0.5625, 0.8125, 0.5625, 0.8125, 0.625, 0.75, 0.625, 0.75, 0.5, 0.8125, 0.5, 0.8125, 0.5625, 0.75, 0.5625, 0.8125, 0.5, 0.875, 0.5, 0.875, 0.5625, 0.8125, 0.5625, 0.625, 0.875, 0.625, 0.8125, 0.625, 0.8125, 0.625, 0.875, 0.8125, 0.375, 0.875, 0.375, 0.875, 0.375, 0.8125, 0.375, 0.5, 1.0, 0.4375, 1.0, 0.4375, 1.0, 0.5, 1.0, 0.75, 0.3125, 0.8125, 0.3125, 0.8125, 0.375, 0.75, 0.375, 0.75, 0.25, 0.8125, 0.25, 0.8125, 0.3125, 0.75, 0.3125, 0.8125, 0.25, 0.875, 0.25, 0.875, 0.3125, 0.8125, 0.3125, 0.75, 0.1875, 0.8125, 0.1875, 0.8125, 0.25, 0.75, 0.25, 1.0, 0.0625, 1.0, 0.125, 1.0, 0.125, 1.0, 0.0625, 0.625, 0.625, 0.625, 0.5625, 0.625, 0.5625, 0.625, 0.625, 0.8125, 0.0, 0.875, 0.0, 0.875, 0.0, 0.8125, 0.0, 0.75, 1.0, 0.6875, 1.0, 0.6875, 1.0, 0.75, 1.0, 0.625, 0.5, 0.625, 0.4375, 0.625, 0.4375, 0.625, 0.5, 0.75, 0.625, 0.75, 0.6875, 0.75, 0.6875, 0.75, 0.625, 0.625, 0.75, 0.6875, 0.75, 0.6875, 0.8125, 0.625, 0.8125, 0.6875, 0.75, 0.75, 0.75, 0.75, 0.8125, 0.6875, 0.8125, 0.625, 0.6875, 0.6875, 0.6875, 0.6875, 0.75, 0.625, 0.75, 0.6875, 0.0, 0.75, 0.0, 0.75, 0.0, 0.6875, 0.0, 0.75, 0.5, 0.75, 0.5625, 0.75, 0.5625, 0.75, 0.5, 0.5625, 0.0, 0.625, 0.0, 0.625, 0.0, 0.5625, 0.0, 0.625, 0.1875, 0.625, 0.25, 0.625, 0.25, 0.625, 0.1875, 0.5625, 0.25, 0.5, 0.25, 0.5, 0.25, 0.5625, 0.25, 0.4375, 0.0, 0.5, 0.0, 0.5, 0.0, 0.4375, 0.0, 1.0, 0.75, 1.0, 0.8125, 1.0, 0.8125, 1.0, 0.75, 0.625, 0.0625, 0.625, 0.125, 0.625, 0.125, 0.625, 0.0625, 0.625, 0.3125, 0.6875, 0.3125, 0.6875, 0.375, 0.625, 0.375, 0.625, 0.25, 0.6875, 0.25, 0.6875, 0.3125, 0.625, 0.3125, 0.6875, 0.25, 0.75, 0.25, 0.75, 0.3125, 0.6875, 0.3125, 0.625, 0.1875, 0.6875, 0.1875, 0.6875, 0.25, 0.625, 0.25, 0.625, 0.125, 0.6875, 0.125, 0.6875, 0.1875, 0.625, 0.1875, 0.3125, 0.0, 0.375, 0.0, 0.375, 0.0, 0.3125, 0.0, 0.625, 0.0625, 0.6875, 0.0625, 0.6875, 0.125, 0.625, 0.125, 0.625, 0.0, 0.6875, 0.0, 0.6875, 0.0625, 0.625, 0.0625, 1.0, 0.625, 1.0, 0.6875, 1.0, 0.6875, 1.0, 0.625, 0.5, 0.8125, 0.5625, 0.8125, 0.5625, 0.875, 0.5, 0.875, 0.5, 0.75, 0.5625, 0.75, 0.5625, 0.8125, 0.5, 0.8125, 0.5625, 0.75, 0.625, 0.75, 0.625, 0.8125, 0.5625, 0.8125, 0.5, 0.6875, 0.5625, 0.6875, 0.5625, 0.75, 0.5, 0.75, 0.5, 0.625, 0.5625, 0.625, 0.5625, 0.6875, 0.5, 0.6875, 0.5625, 0.625, 0.625, 0.625, 0.625, 0.6875, 0.5625, 0.6875, 0.5, 0.5625, 0.5625, 0.5625, 0.5625, 0.625, 0.5, 0.625, 0.5, 0.5, 0.5625, 0.5, 0.5625, 0.5625, 0.5, 0.5625, 0.5625, 0.5, 0.625, 0.5, 0.625, 0.5625, 0.5625, 0.5625, 0.5, 0.4375, 0.5625, 0.4375, 0.5625, 0.5, 0.5, 0.5, 0.5, 0.375, 0.5625, 0.375, 0.5625, 0.4375, 0.5, 0.4375, 0.5625, 0.375, 0.625, 0.375, 0.625, 0.4375, 0.5625, 0.4375, 0.5, 0.3125, 0.5625, 0.3125, 0.5625, 0.375, 0.5, 0.375, 0.5, 0.25, 0.5625, 0.25, 0.5625, 0.3125, 0.5, 0.3125, 0.5625, 0.25, 0.625, 0.25, 0.625, 0.3125, 0.5625, 0.3125, 0.625, 1.0, 0.625, 0.9375, 0.625, 0.9375, 0.625, 1.0, 0.25, 0.3125, 0.1875, 0.3125, 0.1875, 0.3125, 0.25, 0.3125, 0.1875, 0.0, 0.25, 0.0, 0.25, 0.0, 0.1875, 0.0, 0.6875, 0.375, 0.75, 0.375, 0.75, 0.375, 0.6875, 0.375, 0.5, 0.8125, 0.5, 0.875, 0.5, 0.875, 0.5, 0.8125, 0.1875, 0.3125, 0.125, 0.3125, 0.125, 0.3125, 0.1875, 0.3125, 1.0, 0.375, 1.0, 0.4375, 1.0, 0.4375, 1.0, 0.375, 0.5, 0.6875, 0.5, 0.75, 0.5, 0.75, 0.5, 0.6875, 0.75, 0.875, 0.75, 0.9375, 0.75, 0.9375, 0.75, 0.875, 0.5, 0.5625, 0.5, 0.625, 0.5, 0.625, 0.5, 0.5625, 0.375, 0.5, 0.4375, 0.5, 0.4375, 0.5, 0.375, 0.5, 0.6875, 0.0625, 0.6875, 0.0, 0.6875, 0.0, 0.6875, 0.0625, 1.0, 0.125, 1.0, 0.1875, 1.0, 0.1875, 1.0, 0.125, 0.625, 0.6875, 0.625, 0.625, 0.625, 0.625, 0.625, 0.6875, 0.6875, 0.125, 0.6875, 0.0625, 0.6875, 0.0625, 0.6875, 0.125, 0.375, 0.4375, 0.4375, 0.4375, 0.4375, 0.5, 0.375, 0.5, 0.375, 0.375, 0.4375, 0.375, 0.4375, 0.4375, 0.375, 0.4375, 0.4375, 0.375, 0.5, 0.375, 0.5, 0.4375, 0.4375, 0.4375, 0.375, 0.3125, 0.4375, 0.3125, 0.4375, 0.375, 0.375, 0.375, 0.375, 0.25, 0.4375, 0.25, 0.4375, 0.3125, 0.375, 0.3125, 0.4375, 0.25, 0.5, 0.25, 0.5, 0.3125, 0.4375, 0.3125, 1.0, 0.0, 1.0, 0.0625, 1.0, 0.0625, 1.0, 0.0, 0.625, 0.5625, 0.625, 0.5, 0.625, 0.5, 0.625, 0.5625, 0.4375, 0.25, 0.375, 0.25, 0.375, 0.25, 0.4375, 0.25, 0.75, 0.1875, 0.6875, 0.1875, 0.6875, 0.1875, 0.75, 0.1875, 0.75, 0.0, 0.8125, 0.0, 0.8125, 0.0, 0.75, 0.0, 0.625, 0.4375, 0.625, 0.375, 0.625, 0.375, 0.625, 0.4375, 0.25, 0.8125, 0.3125, 0.8125, 0.3125, 0.875, 0.25, 0.875, 0.25, 0.75, 0.3125, 0.75, 0.3125, 0.8125, 0.25, 0.8125, 0.3125, 0.75, 0.375, 0.75, 0.375, 0.8125, 0.3125, 0.8125, 0.25, 0.6875, 0.3125, 0.6875, 0.3125, 0.75, 0.25, 0.75, 0.25, 0.625, 0.3125, 0.625, 0.3125, 0.6875, 0.25, 0.6875, 0.3125, 0.625, 0.375, 0.625, 0.375, 0.6875, 0.3125, 0.6875, 0.6875, 0.1875, 0.6875, 0.125, 0.6875, 0.125, 0.6875, 0.1875, 0.0, 0.8125, 0.0, 0.75, 0.0, 0.75, 0.0, 0.8125, 0.5, 0.0, 0.5625, 0.0, 0.5625, 0.0, 0.5, 0.0, 0.25, 0.4375, 0.3125, 0.4375, 0.3125, 0.5, 0.25, 0.5, 0.25, 0.375, 0.3125, 0.375, 0.3125, 0.4375, 0.25, 0.4375, 0.3125, 0.375, 0.375, 0.375, 0.375, 0.4375, 0.3125, 0.4375, 0.25, 0.3125, 0.3125, 0.3125, 0.3125, 0.375, 0.25, 0.375, 0.5, 0.9375, 0.5, 1.0, 0.5, 1.0, 0.5, 0.9375, 0.625, 0.125, 0.625, 0.1875, 0.625, 0.1875, 0.625, 0.125, 0.0, 0.9375, 0.0, 0.875, 0.0, 0.875, 0.0, 0.9375, 0.625, 0.25, 0.5625, 0.25, 0.5625, 0.25, 0.625, 0.25, 0.375, 0.0, 0.4375, 0.0, 0.4375, 0.0, 0.375, 0.0, 0.375, 0.875, 0.375, 0.8125, 0.375, 0.8125, 0.375, 0.875, 0.625, 0.0, 0.625, 0.0625, 0.625, 0.0625, 0.625, 0.0, 0.3125, 0.625, 0.25, 0.625, 0.25, 0.625, 0.3125, 0.625, 0.0625, 1.0, 0.0, 1.0, 0.0, 1.0, 0.0625, 1.0, 0.25, 0.0, 0.3125, 0.0, 0.3125, 0.0, 0.25, 0.0, 0.375, 0.75, 0.375, 0.6875, 0.375, 0.6875, 0.375, 0.75, 0.125, 0.6875, 0.1875, 0.6875, 0.1875, 0.75, 0.125, 0.75, 0.125, 0.625, 0.1875, 0.625, 0.1875, 0.6875, 0.125, 0.6875, 0.1875, 0.625, 0.25, 0.625, 0.25, 0.6875, 0.1875, 0.6875, 1.0, 0.1875, 0.9375, 0.1875, 0.9375, 0.1875, 1.0, 0.1875, 0.625, 0.9375, 0.625, 0.875, 0.625, 0.875, 0.625, 0.9375, 0.25, 0.5, 0.3125, 0.5, 0.3125, 0.5, 0.25, 0.5, 0.125, 0.4375, 0.1875, 0.4375, 0.1875, 0.5, 0.125, 0.5, 0.125, 0.375, 0.1875, 0.375, 0.1875, 0.4375, 0.125, 0.4375, 0.1875, 0.375, 0.25, 0.375, 0.25, 0.4375, 0.1875, 0.4375, 0.125, 0.3125, 0.1875, 0.3125, 0.1875, 0.375, 0.125, 0.375, 0.125, 0.0, 0.1875, 0.0, 0.1875, 0.0, 0.125, 0.0, 0.9375, 0.1875, 0.875, 0.1875, 0.875, 0.1875, 0.9375, 0.1875, 0.5, 0.75, 0.5, 0.8125, 0.5, 0.8125, 0.5, 0.75, 0.9375, 0.0, 1.0, 0.0, 1.0, 0.0, 0.9375, 0.0, 0.5, 0.625, 0.5, 0.6875, 0.5, 0.6875, 0.5, 0.625, 0.5, 0.5, 0.5, 0.5625, 0.5, 0.5625, 0.5, 0.5, 0.4375, 0.5, 0.5, 0.5, 0.5, 0.5, 0.4375, 0.5, 0.125, 0.75, 0.1875, 0.75, 0.1875, 0.75, 0.125, 0.75, 0.5, 0.25, 0.4375, 0.25, 0.4375, 0.25, 0.5, 0.25, 0.375, 1.0, 0.375, 0.9375, 0.375, 0.9375, 0.375, 1.0, 0.1875, 0.625, 0.125, 0.625, 0.125, 0.625, 0.1875, 0.625, 0.0, 0.6875, 0.0625, 0.6875, 0.0625, 0.75, 0.0, 0.75, 0.0, 0.625, 0.0625, 0.625, 0.0625, 0.6875, 0.0, 0.6875, 0.0625, 0.625, 0.125, 0.625, 0.125, 0.6875, 0.0625, 0.6875, 0.0, 0.5625, 0.0625, 0.5625, 0.0625, 0.625, 0.0, 0.625, 0.0, 0.5, 0.0625, 0.5, 0.0625, 0.5625, 0.0, 0.5625, 0.0625, 0.5, 0.125, 0.5, 0.125, 0.5625, 0.0625, 0.5625, 0.0, 0.4375, 0.0625, 0.4375, 0.0625, 0.5, 0.0, 0.5, 0.0, 0.375, 0.0625, 0.375, 0.0625, 0.4375, 0.0, 0.4375, 0.0625, 0.375, 0.125, 0.375, 0.125, 0.4375, 0.0625, 0.4375, 0.0, 0.3125, 0.0625, 0.3125, 0.0625, 0.375, 0.0, 0.375, 0.0, 0.25, 0.0625, 0.25, 0.0625, 0.3125, 0.0, 0.3125, 0.0625, 0.25, 0.125, 0.25, 0.125, 0.3125, 0.0625, 0.3125, 0.0, 0.1875, 0.0625, 0.1875, 0.0625, 0.25, 0.0, 0.25, 0.0, 0.125, 0.0625, 0.125, 0.0625, 0.1875, 0.0, 0.1875, 0.0625, 0.125, 0.125, 0.125, 0.125, 0.1875, 0.0625, 0.1875, 0.0, 0.0625, 0.0625, 0.0625, 0.0625, 0.125, 0.0, 0.125, 0.0, 0.0, 0.0625, 0.0, 0.0625, 0.0625, 0.0, 0.0625, 0.0625, 0.0, 0.125, 0.0, 0.125, 0.0625, 0.0625, 0.0625, 0.75, 0.9375, 0.8125, 0.9375, 0.8125, 1.0, 0.75, 1.0, 0.75, 0.875, 0.8125, 0.875, 0.8125, 0.9375, 0.75, 0.9375, 0.8125, 0.875, 0.875, 0.875, 0.875, 0.9375, 0.8125, 0.9375, 0.25, 0.8125, 0.25, 0.875, 0.25, 0.875, 0.25, 0.8125, 0.125, 0.5, 0.1875, 0.5, 0.1875, 0.5, 0.125, 0.5, 0.0, 0.875, 0.0, 0.8125, 0.0, 0.8125, 0.0, 0.875, 0.5, 0.9375, 0.5625, 0.9375, 0.5625, 1.0, 0.5, 1.0, 0.5, 0.875, 0.5625, 0.875, 0.5625, 0.9375, 0.5, 0.9375, 0.5625, 0.875, 0.625, 0.875, 0.625, 0.9375, 0.5625, 0.9375, 0.5, 0.875, 0.5, 0.9375, 0.5, 0.9375, 0.5, 0.875, 0.0, 1.0, 0.0, 0.9375, 0.0, 0.9375, 0.0, 1.0, 0.375, 0.8125, 0.375, 0.75, 0.375, 0.75, 0.375, 0.8125, 0.25, 0.9375, 0.3125, 0.9375, 0.3125, 1.0, 0.25, 1.0, 0.25, 0.875, 0.3125, 0.875, 0.3125, 0.9375, 0.25, 0.9375, 0.3125, 0.875, 0.375, 0.875, 0.375, 0.9375, 0.3125, 0.9375, 0.375, 0.625, 0.3125, 0.625, 0.3125, 0.625, 0.375, 0.625, 0.125, 1.0, 0.0625, 1.0, 0.0625, 1.0, 0.125, 1.0, 0.375, 0.6875, 0.375, 0.625, 0.375, 0.625, 0.375, 0.6875, 0.3125, 0.5, 0.375, 0.5, 0.375, 0.5, 0.3125, 0.5, 0.75, 0.6875, 0.6875, 0.6875, 0.6875, 0.6875, 0.75, 0.6875, 0.875, 0.0, 0.9375, 0.0, 0.9375, 0.0, 0.875, 0.0, 0.875, 0.9375, 0.9375, 0.9375, 0.9375, 1.0, 0.875, 1.0, 0.875, 0.875, 0.9375, 0.875, 0.9375, 0.9375, 0.875, 0.9375, 0.9375, 0.875, 1.0, 0.875, 1.0, 0.9375, 0.9375, 0.9375, 0.6875, 0.0, 0.75, 0.0, 0.75, 0.0, 0.6875, 0.0, 0.1875, 0.625, 0.125, 0.625, 0.125, 0.625, 0.1875, 0.625, 0.25, 0.875, 0.25, 0.9375, 0.25, 0.9375, 0.25, 0.875, 0.5625, 0.0, 0.625, 0.0, 0.625, 0.0, 0.5625, 0.0, 0.125, 0.5, 0.1875, 0.5, 0.1875, 0.5, 0.125, 0.5, 0.6875, 0.8125, 0.75, 0.8125, 0.75, 0.8125, 0.6875, 0.8125, 0.4375, 0.0, 0.5, 0.0, 0.5, 0.0, 0.4375, 0.0, 0.375, 0.3125, 0.3125, 0.3125, 0.3125, 0.3125, 0.375, 0.3125, 0.4375, 0.5, 0.5, 0.5, 0.5, 0.5, 0.4375, 0.5, 0.625, 0.8125, 0.6875, 0.8125, 0.6875, 0.8125, 0.625, 0.8125, 0.125, 0.5625, 0.125, 0.5, 0.125, 0.5, 0.125, 0.5625, 0.3125, 0.0, 0.375, 0.0, 0.375, 0.0, 0.3125, 0.0, 0.3125, 0.3125, 0.25, 0.3125, 0.25, 0.3125, 0.3125, 0.3125, 0.5, 0.25, 0.4375, 0.25, 0.4375, 0.25, 0.5, 0.25, 0.125, 0.3125, 0.125, 0.25, 0.125, 0.25, 0.125, 0.3125, 0.1875, 0.0, 0.25, 0.0, 0.25, 0.0, 0.1875, 0.0, 0.125, 0.1875, 0.125, 0.125, 0.125, 0.125, 0.125, 0.1875, 0.0, 0.8125, 0.0, 0.75, 0.0, 0.75, 0.0, 0.8125, 0.375, 0.625, 0.3125, 0.625, 0.3125, 0.625, 0.375, 0.625, 0.0, 0.75, 0.0625, 0.75, 0.0625, 0.75, 0.0, 0.75, 0.125, 0.0625, 0.125, 0.0, 0.125, 0.0, 0.125, 0.0625, 0.0, 0.9375, 0.0, 0.875, 0.0, 0.875, 0.0, 0.9375, 0.3125, 0.5, 0.375, 0.5, 0.375, 0.5, 0.3125, 0.5, 0.875, 0.875, 0.875, 0.8125, 0.875, 0.8125, 0.875, 0.875, 0.0625, 1.0, 0.0, 1.0, 0.0, 1.0, 0.0625, 1.0, 0.875, 0.75, 0.875, 0.6875, 0.875, 0.6875, 0.875, 0.75, 0.25, 1.0, 0.1875, 1.0, 0.1875, 1.0, 0.25, 1.0, 0.9375, 0.0, 1.0, 0.0, 1.0, 0.0, 0.9375, 0.0, 0.875, 0.1875, 0.8125, 0.1875, 0.8125, 0.1875, 0.875, 0.1875, 0.5, 1.0, 0.4375, 1.0, 0.4375, 1.0, 0.5, 1.0, 0.8125, 0.1875, 0.75, 0.1875, 0.75, 0.1875, 0.8125, 0.1875, 0.75, 1.0, 0.6875, 1.0, 0.6875, 1.0, 0.75, 1.0, 0.1875, 0.75, 0.25, 0.75, 0.25, 0.75, 0.1875, 0.75, 0.75, 0.8125, 0.75, 0.875, 0.75, 0.875, 0.75, 0.8125, 1.0, 0.75, 1.0, 0.8125, 1.0, 0.8125, 1.0, 0.75, 0.25, 0.625, 0.1875, 0.625, 0.1875, 0.625, 0.25, 0.625, 0.75, 0.5625, 0.75, 0.625, 0.75, 0.625, 0.75, 0.5625, 1.0, 0.625, 1.0, 0.6875, 1.0, 0.6875, 1.0, 0.625, 0.1875, 0.5, 0.25, 0.5, 0.25, 0.5, 0.1875, 0.5, 1.0, 0.375, 1.0, 0.4375, 1.0, 0.4375, 1.0, 0.375, 1.0, 0.125, 1.0, 0.1875, 1.0, 0.1875, 1.0, 0.125, 0.75, 0.9375, 0.75, 1.0, 0.75, 1.0, 0.75, 0.9375, 1.0, 0.0, 1.0, 0.0625, 1.0, 0.0625, 1.0, 0.0, 0.625, 0.875, 0.625, 0.8125, 0.625, 0.8125, 0.625, 0.875, 0.75, 0.0, 0.8125, 0.0, 0.8125, 0.0, 0.75, 0.0, 0.0625, 0.75, 0.125, 0.75, 0.125, 0.75, 0.0625, 0.75, 0.625, 0.625, 0.625, 0.5625, 0.625, 0.5625, 0.625, 0.625, 0.5, 0.0, 0.5625, 0.0, 0.5625, 0.0, 0.5, 0.0, 0.875, 0.8125, 0.875, 0.75, 0.875, 0.75, 0.875, 0.8125, 0.625, 0.5, 0.625, 0.4375, 0.625, 0.4375, 0.625, 0.5, 0.375, 0.0, 0.4375, 0.0, 0.4375, 0.0, 0.375, 0.0, 0.875, 0.6875, 0.875, 0.625, 0.875, 0.625, 0.875, 0.6875, 0.625, 0.1875, 0.625, 0.25, 0.625, 0.25, 0.625, 0.1875, 0.25, 0.0, 0.3125, 0.0, 0.3125, 0.0, 0.25, 0.0, 0.625, 0.0625, 0.625, 0.125, 0.625, 0.125, 0.625, 0.0625, 1.0, 0.1875, 0.9375, 0.1875, 0.9375, 0.1875, 1.0, 0.1875, 0.125, 0.0, 0.1875, 0.0, 0.1875, 0.0, 0.125, 0.0, 0.625, 1.0, 0.625, 0.9375, 0.625, 0.9375, 0.625, 1.0, 0.9375, 0.1875, 0.875, 0.1875, 0.875, 0.1875, 0.9375, 0.1875, 0.0, 0.875, 0.0, 0.8125, 0.0, 0.8125, 0.0, 0.875, 0.5, 0.8125, 0.5, 0.875, 0.5, 0.875, 0.5, 0.8125, 0.0, 1.0, 0.0, 0.9375, 0.0, 0.9375, 0.0, 1.0, 0.75, 0.625, 0.75, 0.6875, 0.75, 0.6875, 0.75, 0.625, 0.5, 0.6875, 0.5, 0.75, 0.5, 0.75, 0.5, 0.6875, 0.125, 1.0, 0.0625, 1.0, 0.0625, 1.0, 0.125, 1.0, 0.75, 0.5, 0.75, 0.5625, 0.75, 0.5625, 0.75, 0.5, 0.5, 0.5625, 0.5, 0.625, 0.5, 0.625, 0.5, 0.5625, 0.875, 0.0, 0.9375, 0.0, 0.9375, 0.0, 0.875, 0.0, 0.9375, 0.875, 0.875, 0.875, 0.875, 0.875, 0.9375, 0.875, 0.5, 0.9375, 0.5, 1.0, 0.5, 1.0, 0.5, 0.9375, 0.875, 0.625, 0.9375, 0.625, 0.9375, 0.625, 0.875, 0.625, 0.75, 0.875, 0.75, 0.9375, 0.75, 0.9375, 0.75, 0.875, 0.375, 0.875, 0.375, 0.8125, 0.375, 0.8125, 0.375, 0.875, 0.9375, 0.5, 0.875, 0.5, 0.875, 0.5, 0.9375, 0.5, 0.625, 0.6875, 0.625, 0.625, 0.625, 0.625, 0.625, 0.6875, 0.375, 0.75, 0.375, 0.6875, 0.375, 0.6875, 0.375, 0.75, 0.875, 0.375, 0.9375, 0.375, 0.9375, 0.375, 0.875, 0.375, 0.625, 0.5625, 0.625, 0.5, 0.625, 0.5, 0.625, 0.5625, 0.625, 0.4375, 0.625, 0.375, 0.625, 0.375, 0.625, 0.4375, 0.8125, 0.5, 0.75, 0.5, 0.75, 0.5, 0.8125, 0.5, 0.625, 0.125, 0.625, 0.1875, 0.625, 0.1875, 0.625, 0.125, 0.75, 0.375, 0.8125, 0.375, 0.8125, 0.375, 0.75, 0.375, 0.625, 0.0, 0.625, 0.0625, 0.625, 0.0625, 0.625, 0.0, 0.375, 1.0, 0.375, 0.9375, 0.375, 0.9375, 0.375, 1.0, 0.625, 0.9375, 0.625, 0.875, 0.625, 0.875, 0.625, 0.9375, 0.25, 0.8125, 0.25, 0.875, 0.25, 0.875, 0.25, 0.8125, 0.5, 0.75, 0.5, 0.8125, 0.5, 0.8125, 0.5, 0.75, 0.25, 0.3125, 0.1875, 0.3125, 0.1875, 0.3125, 0.25, 0.3125, 1.0, 0.875, 0.9375, 0.875, 0.9375, 0.875, 1.0, 0.875, 0.5, 0.625, 0.5, 0.6875, 0.5, 0.6875, 0.5, 0.625, 0.1875, 0.3125, 0.125, 0.3125, 0.125, 0.3125, 0.1875, 0.3125, 0.5, 0.5, 0.5, 0.5625, 0.5, 0.5625, 0.5, 0.5, 0.9375, 0.625, 1.0, 0.625, 1.0, 0.625, 0.9375, 0.625, 0.625, 0.375, 0.6875, 0.375, 0.6875, 0.375, 0.625, 0.375, 0.25, 0.9375, 0.25, 1.0, 0.25, 1.0, 0.25, 0.9375, 1.0, 0.5, 0.9375, 0.5, 0.9375, 0.5, 1.0, 0.5, 0.5625, 0.25, 0.5, 0.25, 0.5, 0.25, 0.5625, 0.25, 0.6875, 0.0625, 0.6875, 0.0, 0.6875, 0.0, 0.6875, 0.0625, 0.9375, 0.375, 1.0, 0.375, 1.0, 0.375, 0.9375, 0.375, 0.6875, 0.125, 0.6875, 0.0625, 0.6875, 0.0625, 0.6875, 0.125, 0.5, 0.875, 0.5, 0.9375, 0.5, 0.9375, 0.5, 0.875, 0.125, 0.625, 0.125, 0.5625, 0.125, 0.5625, 0.125, 0.625, 0.75, 0.1875, 0.6875, 0.1875, 0.6875, 0.1875, 0.75, 0.1875, 0.375, 0.8125, 0.375, 0.75, 0.375, 0.75, 0.375, 0.8125, 0.125, 0.25, 0.125, 0.1875, 0.125, 0.1875, 0.125, 0.25, 0.875, 0.5, 0.8125, 0.5, 0.8125, 0.5, 0.875, 0.5, 0.6875, 0.1875, 0.6875, 0.125, 0.6875, 0.125, 0.6875, 0.1875, 0.375, 0.6875, 0.375, 0.625, 0.375, 0.625, 0.375, 0.6875, 0.125, 0.125, 0.125, 0.0625, 0.125, 0.0625, 0.125, 0.125, 0.8125, 0.375, 0.875, 0.375, 0.875, 0.375, 0.8125, 0.375, 0.375, 0.5, 0.4375, 0.5, 0.4375, 0.5, 0.375, 0.5, 0.375, 0.25, 0.375, 0.3125, 0.375, 0.3125, 0.375, 0.25, 0.1875, 1.0, 0.125, 1.0, 0.125, 1.0, 0.1875, 1.0, 0.4375, 0.25, 0.375, 0.25, 0.375, 0.25, 0.4375, 0.25, 0.4375, 1.0, 0.375, 1.0, 0.375, 1.0, 0.4375, 1.0, 0.6875, 1.0, 0.625, 1.0, 0.625, 1.0, 0.6875, 1.0, 0.3125, 0.625, 0.25, 0.625, 0.25, 0.625, 0.3125, 0.625, 0.375, 0.9375, 0.375, 0.875, 0.375, 0.875, 0.375, 0.9375, 1.0, 0.8125, 1.0, 0.875, 1.0, 0.875, 1.0, 0.8125, 0.6875, 0.375, 0.75, 0.375, 0.75, 0.375, 0.6875, 0.375, 0.25, 0.5, 0.3125, 0.5, 0.3125, 0.5, 0.25, 0.5, 0.25, 0.75, 0.25, 0.8125, 0.25, 0.8125, 0.25, 0.75, 1.0, 0.6875, 1.0, 0.75, 1.0, 0.75, 1.0, 0.6875, 0.1875, 0.75, 0.25, 0.75, 0.25, 0.75, 0.1875, 0.75, 0.6875, 0.8125, 0.75, 0.8125, 0.75, 0.8125, 0.6875, 0.8125, 0.25, 0.9375, 0.25, 1.0, 0.25, 1.0, 0.25, 0.9375, 0.9375, 0.875, 0.875, 0.875, 0.875, 0.875, 0.9375, 0.875, 0.375, 0.25, 0.375, 0.3125, 0.375, 0.3125, 0.375, 0.25, 0.6875, 0.6875, 0.625, 0.6875, 0.625, 0.6875, 0.6875, 0.6875, 0.0, 0.75, 0.0625, 0.75, 0.0625, 0.75, 0.0, 0.75, 0.375, 0.3125, 0.3125, 0.3125, 0.3125, 0.3125, 0.375, 0.3125, 0.4375, 0.5, 0.5, 0.5, 0.5, 0.5, 0.4375, 0.5, 0.625, 0.8125, 0.6875, 0.8125, 0.6875, 0.8125, 0.625, 0.8125, 0.125, 0.5625, 0.125, 0.5, 0.125, 0.5, 0.125, 0.5625, 0.3125, 0.0, 0.375, 0.0, 0.375, 0.0, 0.3125, 0.0, 0.3125, 0.3125, 0.25, 0.3125, 0.25, 0.3125, 0.3125, 0.3125, 0.5, 0.25, 0.4375, 0.25, 0.4375, 0.25, 0.5, 0.25, 0.125, 0.3125, 0.125, 0.25, 0.125, 0.25, 0.125, 0.3125, 0.1875, 0.0, 0.25, 0.0, 0.25, 0.0, 0.1875, 0.0, 0.125, 0.1875, 0.125, 0.125, 0.125, 0.125, 0.125, 0.1875, 0.0, 0.8125, 0.0, 0.75, 0.0, 0.75, 0.0, 0.8125, 0.375, 0.625, 0.3125, 0.625, 0.3125, 0.625, 0.375, 0.625, 0.0, 0.75, 0.0625, 0.75, 0.0625, 0.75, 0.0, 0.75, 0.125, 0.0625, 0.125, 0.0, 0.125, 0.0, 0.125, 0.0625, 0.0, 0.9375, 0.0, 0.875, 0.0, 0.875, 0.0, 0.9375, 0.3125, 0.5, 0.375, 0.5, 0.375, 0.5, 0.3125, 0.5, 0.875, 0.875, 0.875, 0.8125, 0.875, 0.8125, 0.875, 0.875, 0.0625, 1.0, 0.0, 1.0, 0.0, 1.0, 0.0625, 1.0, 0.875, 0.75, 0.875, 0.6875, 0.875, 0.6875, 0.875, 0.75, 0.25, 1.0, 0.1875, 1.0, 0.1875, 1.0, 0.25, 1.0, 0.9375, 0.0, 1.0, 0.0, 1.0, 0.0, 0.9375, 0.0, 0.875, 0.1875, 0.8125, 0.1875, 0.8125, 0.1875, 0.875, 0.1875, 0.5, 1.0, 0.4375, 1.0, 0.4375, 1.0, 0.5, 1.0, 0.8125, 0.1875, 0.75, 0.1875, 0.75, 0.1875, 0.8125, 0.1875, 0.75, 1.0, 0.6875, 1.0, 0.6875, 1.0, 0.75, 1.0, 0.1875, 0.75, 0.25, 0.75, 0.25, 0.75, 0.1875, 0.75, 0.75, 0.8125, 0.75, 0.875, 0.75, 0.875, 0.75, 0.8125, 1.0, 0.75, 1.0, 0.8125, 1.0, 0.8125, 1.0, 0.75, 0.25, 0.625, 0.1875, 0.625, 0.1875, 0.625, 0.25, 0.625, 0.75, 0.5625, 0.75, 0.625, 0.75, 0.625, 0.75, 0.5625, 1.0, 0.625, 1.0, 0.6875, 1.0, 0.6875, 1.0, 0.625, 0.1875, 0.5, 0.25, 0.5, 0.25, 0.5, 0.1875, 0.5, 1.0, 0.375, 1.0, 0.4375, 1.0, 0.4375, 1.0, 0.375, 1.0, 0.125, 1.0, 0.1875, 1.0, 0.1875, 1.0, 0.125, 0.75, 0.9375, 0.75, 1.0, 0.75, 1.0, 0.75, 0.9375, 1.0, 0.0, 1.0, 0.0625, 1.0, 0.0625, 1.0, 0.0, 0.625, 0.875, 0.625, 0.8125, 0.625, 0.8125, 0.625, 0.875, 0.75, 0.0, 0.8125, 0.0, 0.8125, 0.0, 0.75, 0.0, 0.0625, 0.75, 0.125, 0.75, 0.125, 0.75, 0.0625, 0.75, 0.625, 0.625, 0.625, 0.5625, 0.625, 0.5625, 0.625, 0.625, 0.5, 0.0, 0.5625, 0.0, 0.5625, 0.0, 0.5, 0.0, 0.875, 0.8125, 0.875, 0.75, 0.875, 0.75, 0.875, 0.8125, 0.625, 0.5, 0.625, 0.4375, 0.625, 0.4375, 0.625, 0.5, 0.375, 0.0, 0.4375, 0.0, 0.4375, 0.0, 0.375, 0.0, 0.875, 0.6875, 0.875, 0.625, 0.875, 0.625, 0.875, 0.6875, 0.625, 0.1875, 0.625, 0.25, 0.625, 0.25, 0.625, 0.1875, 0.25, 0.0, 0.3125, 0.0, 0.3125, 0.0, 0.25, 0.0, 0.625, 0.0625, 0.625, 0.125, 0.625, 0.125, 0.625, 0.0625, 1.0, 0.1875, 0.9375, 0.1875, 0.9375, 0.1875, 1.0, 0.1875, 0.125, 0.0, 0.1875, 0.0, 0.1875, 0.0, 0.125, 0.0, 0.625, 1.0, 0.625, 0.9375, 0.625, 0.9375, 0.625, 1.0, 0.9375, 0.1875, 0.875, 0.1875, 0.875, 0.1875, 0.9375, 0.1875, 0.0, 0.875, 0.0, 0.8125, 0.0, 0.8125, 0.0, 0.875, 0.5, 0.8125, 0.5, 0.875, 0.5, 0.875, 0.5, 0.8125, 0.0, 1.0, 0.0, 0.9375, 0.0, 0.9375, 0.0, 1.0, 0.75, 0.625, 0.75, 0.6875, 0.75, 0.6875, 0.75, 0.625, 0.5, 0.6875, 0.5, 0.75, 0.5, 0.75, 0.5, 0.6875, 0.125, 1.0, 0.0625, 1.0, 0.0625, 1.0, 0.125, 1.0, 0.75, 0.5, 0.75, 0.5625, 0.75, 0.5625, 0.75, 0.5, 0.5, 0.5625, 0.5, 0.625, 0.5, 0.625, 0.5, 0.5625, 0.875, 0.0, 0.9375, 0.0, 0.9375, 0.0, 0.875, 0.0, 0.9375, 0.875, 0.875, 0.875, 0.875, 0.875, 0.9375, 0.875, 0.5, 0.9375, 0.5, 1.0, 0.5, 1.0, 0.5, 0.9375, 0.875, 0.625, 0.9375, 0.625, 0.9375, 0.625, 0.875, 0.625, 0.75, 0.875, 0.75, 0.9375, 0.75, 0.9375, 0.75, 0.875, 0.375, 0.875, 0.375, 0.8125, 0.375, 0.8125, 0.375, 0.875, 0.9375, 0.5, 0.875, 0.5, 0.875, 0.5, 0.9375, 0.5, 0.625, 0.6875, 0.625, 0.625, 0.625, 0.625, 0.625, 0.6875, 0.375, 0.75, 0.375, 0.6875, 0.375, 0.6875, 0.375, 0.75, 0.875, 0.375, 0.9375, 0.375, 0.9375, 0.375, 0.875, 0.375, 0.625, 0.5625, 0.625, 0.5, 0.625, 0.5, 0.625, 0.5625, 0.625, 0.4375, 0.625, 0.375, 0.625, 0.375, 0.625, 0.4375, 0.8125, 0.5, 0.75, 0.5, 0.75, 0.5, 0.8125, 0.5, 0.625, 0.125, 0.625, 0.1875, 0.625, 0.1875, 0.625, 0.125, 0.75, 0.375, 0.8125, 0.375, 0.8125, 0.375, 0.75, 0.375, 0.625, 0.0, 0.625, 0.0625, 0.625, 0.0625, 0.625, 0.0, 0.375, 1.0, 0.375, 0.9375, 0.375, 0.9375, 0.375, 1.0, 0.625, 0.9375, 0.625, 0.875, 0.625, 0.875, 0.625, 0.9375, 0.25, 0.8125, 0.25, 0.875, 0.25, 0.875, 0.25, 0.8125, 0.5, 0.75, 0.5, 0.8125, 0.5, 0.8125, 0.5, 0.75, 0.25, 0.3125, 0.1875, 0.3125, 0.1875, 0.3125, 0.25, 0.3125, 1.0, 0.875, 0.9375, 0.875, 0.9375, 0.875, 1.0, 0.875, 0.5, 0.625, 0.5, 0.6875, 0.5, 0.6875, 0.5, 0.625, 0.1875, 0.3125, 0.125, 0.3125, 0.125, 0.3125, 0.1875, 0.3125, 0.5, 0.5, 0.5, 0.5625, 0.5, 0.5625, 0.5, 0.5, 0.9375, 0.625, 1.0, 0.625, 1.0, 0.625, 0.9375, 0.625, 0.625, 0.375, 0.6875, 0.375, 0.6875, 0.375, 0.625, 0.375, 0.25, 0.9375, 0.25, 1.0, 0.25, 1.0, 0.25, 0.9375, 1.0, 0.5, 0.9375, 0.5, 0.9375, 0.5, 1.0, 0.5, 0.5625, 0.25, 0.5, 0.25, 0.5, 0.25, 0.5625, 0.25, 0.6875, 0.0625, 0.6875, 0.0, 0.6875, 0.0, 0.6875, 0.0625, 0.9375, 0.375, 1.0, 0.375, 1.0, 0.375, 0.9375, 0.375, 0.6875, 0.125, 0.6875, 0.0625, 0.6875, 0.0625, 0.6875, 0.125, 0.5, 0.875, 0.5, 0.9375, 0.5, 0.9375, 0.5, 0.875, 0.125, 0.625, 0.125, 0.5625, 0.125, 0.5625, 0.125, 0.625, 0.75, 0.1875, 0.6875, 0.1875, 0.6875, 0.1875, 0.75, 0.1875, 0.375, 0.8125, 0.375, 0.75, 0.375, 0.75, 0.375, 0.8125, 0.125, 0.25, 0.125, 0.1875, 0.125, 0.1875, 0.125, 0.25, 0.875, 0.5, 0.8125, 0.5, 0.8125, 0.5, 0.875, 0.5, 0.6875, 0.1875, 0.6875, 0.125, 0.6875, 0.125, 0.6875, 0.1875, 0.375, 0.6875, 0.375, 0.625, 0.375, 0.625, 0.375, 0.6875, 0.125, 0.125, 0.125, 0.0625, 0.125, 0.0625, 0.125, 0.125, 0.8125, 0.375, 0.875, 0.375, 0.875, 0.375, 0.8125, 0.375, 0.375, 0.5, 0.4375, 0.5, 0.4375, 0.5, 0.375, 0.5, 0.375, 0.25, 0.375, 0.3125, 0.375, 0.3125, 0.375, 0.25, 0.1875, 1.0, 0.125, 1.0, 0.125, 1.0, 0.1875, 1.0, 0.4375, 0.25, 0.375, 0.25, 0.375, 0.25, 0.4375, 0.25, 0.4375, 1.0, 0.375, 1.0, 0.375, 1.0, 0.4375, 1.0, 0.6875, 1.0, 0.625, 1.0, 0.625, 1.0, 0.6875, 1.0, 0.3125, 0.625, 0.25, 0.625, 0.25, 0.625, 0.3125, 0.625, 0.375, 0.9375, 0.375, 0.875, 0.375, 0.875, 0.375, 0.9375, 1.0, 0.8125, 1.0, 0.875, 1.0, 0.875, 1.0, 0.8125, 0.6875, 0.375, 0.75, 0.375, 0.75, 0.375, 0.6875, 0.375, 0.25, 0.5, 0.3125, 0.5, 0.3125, 0.5, 0.25, 0.5, 0.25, 0.75, 0.25, 0.8125, 0.25, 0.8125, 0.25, 0.75, 1.0, 0.6875, 1.0, 0.75, 1.0, 0.75, 1.0, 0.6875, 1.0, 0.4375, 1.0, 0.5, 1.0, 0.5, 1.0, 0.4375, 0.625, 0.25, 0.5625, 0.25, 0.5625, 0.25, 0.625, 0.25, 1.0, 0.0625, 1.0, 0.125, 1.0, 0.125, 1.0, 0.0625, 0.75, 0.6875, 0.6875, 0.6875, 0.6875, 0.6875, 0.75, 0.6875, 0.8125, 0.0, 0.875, 0.0, 0.875, 0.0, 0.8125, 0.0, 0.125, 0.75, 0.1875, 0.75, 0.1875, 0.75, 0.125, 0.75, 0.6875, 0.6875, 0.625, 0.6875, 0.625, 0.6875, 0.6875, 0.6875, 0.6875, 0.6875, 0.625, 0.6875, 0.625, 0.6875, 0.6875, 0.6875, 0.125, 0.75, 0.1875, 0.75, 0.1875, 0.75, 0.125, 0.75, 0.8125, 0.0, 0.875, 0.0, 0.875, 0.0, 0.8125, 0.0, 0.75, 0.6875, 0.6875, 0.6875, 0.6875, 0.6875, 0.75, 0.6875, 1.0, 0.0625, 1.0, 0.125, 1.0, 0.125, 1.0, 0.0625, 0.625, 0.25, 0.5625, 0.25, 0.5625, 0.25, 0.625, 0.25, 1.0, 0.4375, 1.0, 0.5, 1.0, 0.5, 1.0, 0.4375, 0.0625, 0.9375, 0.125, 0.9375, 0.125, 1.0, 0.0625, 1.0, 0.1875, 0.9375, 0.25, 0.9375, 0.25, 1.0, 0.1875, 1.0, 0.4375, 0.9375, 0.5, 0.9375, 0.5, 1.0, 0.4375, 1.0, 0.6875, 0.9375, 0.75, 0.9375, 0.75, 1.0, 0.6875, 1.0, 0.0625, 0.8125, 0.125, 0.8125, 0.125, 0.875, 0.0625, 0.875, 0.1875, 0.0625, 0.25, 0.0625, 0.25, 0.125, 0.1875, 0.125, 0.1875, 0.1875, 0.25, 0.1875, 0.25, 0.25, 0.1875, 0.25, 0.1875, 0.5625, 0.25, 0.5625, 0.25, 0.625, 0.1875, 0.625, 0.1875, 0.8125, 0.25, 0.8125, 0.25, 0.875, 0.1875, 0.875, 0.3125, 0.0625, 0.375, 0.0625, 0.375, 0.125, 0.3125, 0.125, 0.3125, 0.1875, 0.375, 0.1875, 0.375, 0.25, 0.3125, 0.25, 0.3125, 0.5625, 0.375, 0.5625, 0.375, 0.625, 0.3125, 0.625, 0.4375, 0.0625, 0.5, 0.0625, 0.5, 0.125, 0.4375, 0.125, 0.4375, 0.1875, 0.5, 0.1875, 0.5, 0.25, 0.4375, 0.25, 0.4375, 0.5625, 0.5, 0.5625, 0.5, 0.625, 0.4375, 0.625, 0.4375, 0.6875, 0.5, 0.6875, 0.5, 0.75, 0.4375, 0.75, 0.4375, 0.8125, 0.5, 0.8125, 0.5, 0.875, 0.4375, 0.875, 0.5625, 0.0625, 0.625, 0.0625, 0.625, 0.125, 0.5625, 0.125, 0.5625, 0.1875, 0.625, 0.1875, 0.625, 0.25, 0.5625, 0.25, 0.6875, 0.0625, 0.75, 0.0625, 0.75, 0.125, 0.6875, 0.125, 0.6875, 0.4375, 0.75, 0.4375, 0.75, 0.5, 0.6875, 0.5, 0.6875, 0.5625, 0.75, 0.5625, 0.75, 0.625, 0.6875, 0.625, 0.6875, 0.8125, 0.75, 0.8125, 0.75, 0.875, 0.6875, 0.875, 0.8125, 0.0625, 0.875, 0.0625, 0.875, 0.125, 0.8125, 0.125, 0.8125, 0.4375, 0.875, 0.4375, 0.875, 0.5, 0.8125, 0.5, 0.9375, 0.0625, 1.0, 0.0625, 1.0, 0.125, 0.9375, 0.125, 0.9375, 0.4375, 1.0, 0.4375, 1.0, 0.5, 0.9375, 0.5, 0.9375, 0.6875, 1.0, 0.6875, 1.0, 0.75, 0.9375, 0.75, 0.9375, 0.8125, 1.0, 0.8125, 1.0, 0.875, 0.9375, 0.875, 0.875, 0.8125, 0.9375, 0.8125, 0.9375, 0.875, 0.875, 0.875, 0.875, 0.75, 0.9375, 0.75, 0.9375, 0.8125, 0.875, 0.8125, 0.9375, 0.75, 1.0, 0.75, 1.0, 0.8125, 0.9375, 0.8125, 0.875, 0.6875, 0.9375, 0.6875, 0.9375, 0.75, 0.875, 0.75, 0.875, 0.625, 0.9375, 0.625, 0.9375, 0.6875, 0.875, 0.6875, 0.9375, 0.625, 1.0, 0.625, 1.0, 0.6875, 0.9375, 0.6875, 0.875, 0.4375, 0.9375, 0.4375, 0.9375, 0.5, 0.875, 0.5, 0.875, 0.375, 0.9375, 0.375, 0.9375, 0.4375, 0.875, 0.4375, 0.9375, 0.375, 1.0, 0.375, 1.0, 0.4375, 0.9375, 0.4375, 0.875, 0.125, 0.9375, 0.125, 0.9375, 0.1875, 0.875, 0.1875, 0.9375, 0.125, 1.0, 0.125, 1.0, 0.1875, 0.9375, 0.1875, 0.875, 0.0625, 0.9375, 0.0625, 0.9375, 0.125, 0.875, 0.125, 0.875, 0.0, 0.9375, 0.0, 0.9375, 0.0625, 0.875, 0.0625, 0.9375, 0.0, 1.0, 0.0, 1.0, 0.0625, 0.9375, 0.0625, 0.75, 0.4375, 0.8125, 0.4375, 0.8125, 0.5, 0.75, 0.5, 0.75, 0.375, 0.8125, 0.375, 0.8125, 0.4375, 0.75, 0.4375, 0.8125, 0.375, 0.875, 0.375, 0.875, 0.4375, 0.8125, 0.4375, 0.75, 0.125, 0.8125, 0.125, 0.8125, 0.1875, 0.75, 0.1875, 0.8125, 0.125, 0.875, 0.125, 0.875, 0.1875, 0.8125, 0.1875, 0.75, 0.0625, 0.8125, 0.0625, 0.8125, 0.125, 0.75, 0.125, 0.75, 0.0, 0.8125, 0.0, 0.8125, 0.0625, 0.75, 0.0625, 0.8125, 0.0, 0.875, 0.0, 0.875, 0.0625, 0.8125, 0.0625, 0.625, 0.8125, 0.6875, 0.8125, 0.6875, 0.875, 0.625, 0.875, 0.625, 0.625, 0.6875, 0.625, 0.6875, 0.6875, 0.625, 0.6875, 0.6875, 0.625, 0.75, 0.625, 0.75, 0.6875, 0.6875, 0.6875, 0.625, 0.5625, 0.6875, 0.5625, 0.6875, 0.625, 0.625, 0.625, 0.625, 0.5, 0.6875, 0.5, 0.6875, 0.5625, 0.625, 0.5625, 0.6875, 0.5, 0.75, 0.5, 0.75, 0.5625, 0.6875, 0.5625, 0.625, 0.4375, 0.6875, 0.4375, 0.6875, 0.5, 0.625, 0.5, 0.625, 0.375, 0.6875, 0.375, 0.6875, 0.4375, 0.625, 0.4375, 0.6875, 0.375, 0.75, 0.375, 0.75, 0.4375, 0.6875, 0.4375, 0.6875, 0.125, 0.75, 0.125, 0.75, 0.1875, 0.6875, 0.1875, 0.6875, 0.0, 0.75, 0.0, 0.75, 0.0625, 0.6875, 0.0625, 0.5, 0.1875, 0.5625, 0.1875, 0.5625, 0.25, 0.5, 0.25, 0.5, 0.125, 0.5625, 0.125, 0.5625, 0.1875, 0.5, 0.1875, 0.5625, 0.125, 0.625, 0.125, 0.625, 0.1875, 0.5625, 0.1875, 0.5, 0.0625, 0.5625, 0.0625, 0.5625, 0.125, 0.5, 0.125, 0.5, 0.0, 0.5625, 0.0, 0.5625, 0.0625, 0.5, 0.0625, 0.5625, 0.0, 0.625, 0.0, 0.625, 0.0625, 0.5625, 0.0625, 0.375, 0.8125, 0.4375, 0.8125, 0.4375, 0.875, 0.375, 0.875, 0.375, 0.75, 0.4375, 0.75, 0.4375, 0.8125, 0.375, 0.8125, 0.4375, 0.75, 0.5, 0.75, 0.5, 0.8125, 0.4375, 0.8125, 0.375, 0.6875, 0.4375, 0.6875, 0.4375, 0.75, 0.375, 0.75, 0.375, 0.625, 0.4375, 0.625, 0.4375, 0.6875, 0.375, 0.6875, 0.4375, 0.625, 0.5, 0.625, 0.5, 0.6875, 0.4375, 0.6875, 0.375, 0.5625, 0.4375, 0.5625, 0.4375, 0.625, 0.375, 0.625, 0.375, 0.5, 0.4375, 0.5, 0.4375, 0.5625, 0.375, 0.5625, 0.4375, 0.5, 0.5, 0.5, 0.5, 0.5625, 0.4375, 0.5625, 0.375, 0.1875, 0.4375, 0.1875, 0.4375, 0.25, 0.375, 0.25, 0.375, 0.125, 0.4375, 0.125, 0.4375, 0.1875, 0.375, 0.1875, 0.4375, 0.125, 0.5, 0.125, 0.5, 0.1875, 0.4375, 0.1875, 0.375, 0.0625, 0.4375, 0.0625, 0.4375, 0.125, 0.375, 0.125, 0.375, 0.0, 0.4375, 0.0, 0.4375, 0.0625, 0.375, 0.0625, 0.4375, 0.0, 0.5, 0.0, 0.5, 0.0625, 0.4375, 0.0625, 0.25, 0.5625, 0.3125, 0.5625, 0.3125, 0.625, 0.25, 0.625, 0.25, 0.5, 0.3125, 0.5, 0.3125, 0.5625, 0.25, 0.5625, 0.3125, 0.5, 0.375, 0.5, 0.375, 0.5625, 0.3125, 0.5625, 0.25, 0.25, 0.3125, 0.25, 0.3125, 0.3125, 0.25, 0.3125, 0.3125, 0.25, 0.375, 0.25, 0.375, 0.3125, 0.3125, 0.3125, 0.25, 0.1875, 0.3125, 0.1875, 0.3125, 0.25, 0.25, 0.25, 0.25, 0.125, 0.3125, 0.125, 0.3125, 0.1875, 0.25, 0.1875, 0.3125, 0.125, 0.375, 0.125, 0.375, 0.1875, 0.3125, 0.1875, 0.25, 0.0625, 0.3125, 0.0625, 0.3125, 0.125, 0.25, 0.125, 0.25, 0.0, 0.3125, 0.0, 0.3125, 0.0625, 0.25, 0.0625, 0.3125, 0.0, 0.375, 0.0, 0.375, 0.0625, 0.3125, 0.0625, 0.125, 0.8125, 0.1875, 0.8125, 0.1875, 0.875, 0.125, 0.875, 0.125, 0.75, 0.1875, 0.75, 0.1875, 0.8125, 0.125, 0.8125, 0.1875, 0.75, 0.25, 0.75, 0.25, 0.8125, 0.1875, 0.8125, 0.125, 0.5625, 0.1875, 0.5625, 0.1875, 0.625, 0.125, 0.625, 0.125, 0.5, 0.1875, 0.5, 0.1875, 0.5625, 0.125, 0.5625, 0.1875, 0.5, 0.25, 0.5, 0.25, 0.5625, 0.1875, 0.5625, 0.125, 0.25, 0.1875, 0.25, 0.1875, 0.3125, 0.125, 0.3125, 0.1875, 0.25, 0.25, 0.25, 0.25, 0.3125, 0.1875, 0.3125, 0.125, 0.1875, 0.1875, 0.1875, 0.1875, 0.25, 0.125, 0.25, 0.125, 0.125, 0.1875, 0.125, 0.1875, 0.1875, 0.125, 0.1875, 0.1875, 0.125, 0.25, 0.125, 0.25, 0.1875, 0.1875, 0.1875, 0.125, 0.0625, 0.1875, 0.0625, 0.1875, 0.125, 0.125, 0.125, 0.125, 0.0, 0.1875, 0.0, 0.1875, 0.0625, 0.125, 0.0625, 0.1875, 0.0, 0.25, 0.0, 0.25, 0.0625, 0.1875, 0.0625, 0.0, 0.8125, 0.0625, 0.8125, 0.0625, 0.875, 0.0, 0.875, 0.0, 0.75, 0.0625, 0.75, 0.0625, 0.8125, 0.0, 0.8125, 0.0625, 0.75, 0.125, 0.75, 0.125, 0.8125, 0.0625, 0.8125, 0.625, 0.9375, 0.6875, 0.9375, 0.6875, 1.0, 0.625, 1.0, 0.625, 0.875, 0.6875, 0.875, 0.6875, 0.9375, 0.625, 0.9375, 0.6875, 0.875, 0.75, 0.875, 0.75, 0.9375, 0.6875, 0.9375, 0.375, 0.9375, 0.4375, 0.9375, 0.4375, 1.0, 0.375, 1.0, 0.375, 0.875, 0.4375, 0.875, 0.4375, 0.9375, 0.375, 0.9375, 0.4375, 0.875, 0.5, 0.875, 0.5, 0.9375, 0.4375, 0.9375, 0.125, 0.9375, 0.1875, 0.9375, 0.1875, 1.0, 0.125, 1.0, 0.125, 0.875, 0.1875, 0.875, 0.1875, 0.9375, 0.125, 0.9375, 0.1875, 0.875, 0.25, 0.875, 0.25, 0.9375, 0.1875, 0.9375, 0.0, 0.9375, 0.0625, 0.9375, 0.0625, 1.0, 0.0, 1.0, 0.0, 0.875, 0.0625, 0.875, 0.0625, 0.9375, 0.0, 0.9375, 0.0625, 0.875, 0.125, 0.875, 0.125, 0.9375, 0.0625, 0.9375, 0.4375, 0.0, 0.5, 0.0, 0.5, 0.0, 0.4375, 0.0, 0.6875, 0.8125, 0.75, 0.8125, 0.75, 0.8125, 0.6875, 0.8125, 0.125, 0.5, 0.1875, 0.5, 0.1875, 0.5, 0.125, 0.5, 0.5625, 0.0, 0.625, 0.0, 0.625, 0.0, 0.5625, 0.0, 0.25, 0.875, 0.25, 0.9375, 0.25, 0.9375, 0.25, 0.875, 0.1875, 0.625, 0.125, 0.625, 0.125, 0.625, 0.1875, 0.625, 0.6875, 0.0, 0.75, 0.0, 0.75, 0.0, 0.6875, 0.0])
me_plane.materials.append(mat_material)
me_plane.use_remesh_fix_poles = True
me_plane.use_remesh_preserve_attributes = False
me_plane.use_mirror_vertex_groups = False
me_plane.update()

# ---- objects
ob_light = bpy.data.objects.new('Light', light_light)
ob_camera = bpy.data.objects.new('Camera', cam_camera)
ob_plane = bpy.data.objects.new('Plane', me_plane)

# ---- transforms, parenting, visibility, modifiers, constraints
ob_light.location = (4.076, 1.005, 5.904)
ob_light.rotation_euler = (0.6503, 0.05522, 1.866)
ob_light.lock_rotations_4d = False
ob_light.empty_display_type = 'ARROWS'
ob_light.color = (0.0, 0.0, 0.0, 0.0)
ob_light.lineart.crease_threshold = 0.0
ob_camera.location = (7.359, -6.926, 4.958)
ob_camera.rotation_euler = (1.109, 0.0, 0.8149)
ob_camera.lock_rotations_4d = False
ob_camera.empty_display_type = 'ARROWS'
ob_camera.color = (0.0, 0.0, 0.0, 0.0)
ob_camera.display_type = 'WIRE'
ob_camera.lineart.crease_threshold = 0.0
ob_plane.location = (0.0, 0.0, 0.0)
ob_plane.scale = (8.0, 8.0, 8.0)
ob_plane.lineart.crease_threshold = 0.0

# ---- collection membership
col_collection.objects.link(ob_light)
col_collection.objects.link(ob_camera)
col_collection.objects.link(ob_plane)

# ---- scene / render settings (as saved in the file)
scene.camera = ob_camera
scene.frame_start = 1; scene.frame_end = 250; scene.frame_set(1)
scene.render.engine = 'BLENDER_EEVEE_NEXT'
scene.cycles.use_denoising = False
scene.cycles.samples = 128
scene.cycles.sampling_pattern = 'TABULATED_SOBOL'
scene.cycles.use_adaptive_sampling = False
scene.cycles.use_light_tree = False
scene.view_settings.view_transform = 'Filmic'
bpy.context.view_layer.update()
